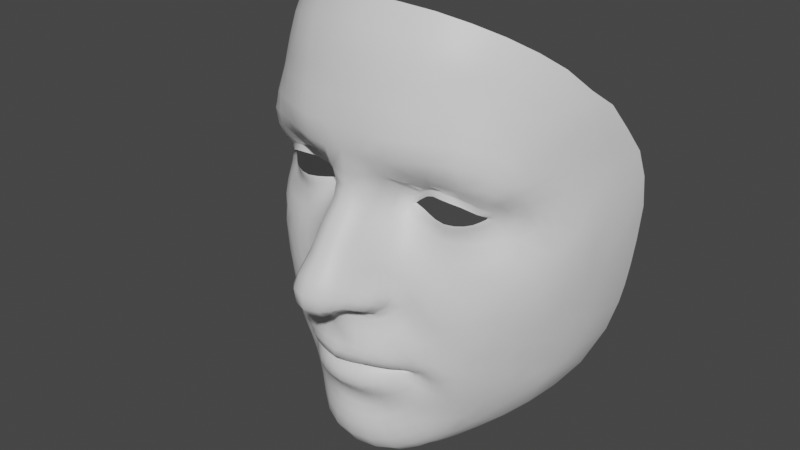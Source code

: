 # Source: ARKit_base.blend  (saved by Blender 3.0.42; exported with 4.5.12 LTS)
import bpy
from mathutils import Matrix  # noqa: F401  (used for matrix-valued properties, if any)

bpy.ops.wm.read_factory_settings(use_empty=True)
scene = bpy.context.scene
scene.name = 'Scene'

# ---- collections
col_collection = bpy.data.collections.new('Collection'); scene.collection.children.link(col_collection)

# ---- materials (node trees are filled in below, after node groups)
mat_default_obj_052 = bpy.data.materials.new('Default OBJ.052')
mat_default_obj_052.use_transparent_shadow = False

# ---- material node trees
mat_default_obj_052.use_nodes = True; mat_default_obj_052.node_tree.nodes.clear()
_N = mat_default_obj_052.node_tree.nodes; _L = mat_default_obj_052.node_tree.links
n0 = _N.new('ShaderNodeBsdfPrincipled'); n0.name = 'Principled BSDF'; n0.location = (10, 300)
n0.distribution = 'GGX'
n0.subsurface_method = 'RANDOM_WALK_SKIN'
n0.inputs[3].default_value = 1.45
n0.inputs[27].default_value = (0.0, 0.0, 0.0, 1.0)
n0.inputs[28].default_value = 1.0
n1 = _N.new('ShaderNodeOutputMaterial'); n1.name = 'Material Output'; n1.location = (300, 300)
_L.new(n0.outputs[0], n1.inputs[0])
n1.is_active_output = True

# ---- world
world_world = bpy.data.worlds.new('World'); scene.world = world_world
world_world.use_nodes = True; world_world.node_tree.nodes.clear()
_N = world_world.node_tree.nodes; _L = world_world.node_tree.links
n0 = _N.new('ShaderNodeOutputWorld'); n0.name = 'World Output'; n0.location = (300, 300)
n1 = _N.new('ShaderNodeBackground'); n1.name = 'Background'; n1.location = (10, 300)
n1.inputs[0].default_value = (0.05088, 0.05088, 0.05088, 1.0)
_L.new(n1.outputs[0], n0.inputs[0])
n0.is_active_output = True
world_world.color = (0.05088, 0.05088, 0.05088)
world_world.use_sun_shadow = False
world_world.sun_shadow_jitter_overblur = 0.0

# ---- meshes
me_neutral = bpy.data.meshes.new('Neutral')
me_neutral.from_pydata([(-0.04173, 0.01878, 0.03631), (-0.04153, 0.01643, 0.03523), (-0.03853, 0.01625, 0.0375), (-0.03899, 0.0182, 0.03824), (-0.03509, 0.01596, 0.03919), (-0.03549, 0.01779, 0.03989), (-0.02791, 0.01809, 0.04024), (-0.02755, 0.01616, 0.03991), (-0.02384, 0.01674, 0.03933), (-0.02447, 0.01863, 0.03939), (-0.02057, 0.0177, 0.03878), (-0.0212, 0.01927, 0.03852), (-0.031, 0.0306, 0.04148), (-0.02709, 0.03036, 0.04084), (-0.02669, 0.03103, 0.04036), (-0.03082, 0.03135, 0.04115), (-0.04192, 0.02761, 0.03745), (-0.0425, 0.02836, 0.03766), (-0.04484, 0.02695, 0.03558), (-0.044, 0.02609, 0.03597), (-0.04678, 0.02513, 0.0326), (-0.04525, 0.02488, 0.03434), (0.0, -0.02744, 0.06127), (-0.004261, -0.02718, 0.06182), (-0.004484, -0.03004, 0.0622), (0.0, -0.03073, 0.06201), (-0.01694, -0.02945, 0.05603), (-0.02061, -0.03205, 0.05407), (-0.02006, -0.03481, 0.05455), (-0.0168, -0.03281, 0.05691), (-0.0238, -0.03477, 0.05177), (-0.02245, -0.03658, 0.05221), (-0.0355, -0.05287, 0.03924), (-0.03186, -0.05752, 0.04021), (-0.02911, -0.05539, 0.04286), (-0.03197, -0.0515, 0.04198), (-0.004596, -0.05402, 0.05585), (0.0, -0.05419, 0.05603), (0.0, -0.05162, 0.05826), (-0.004507, -0.05142, 0.05805), (-0.01777, 0.009917, 0.04644), (-0.02117, 0.007451, 0.0455), (-0.02035, 0.004142, 0.04763), (-0.01716, 0.006954, 0.04905), (-0.01934, 0.0008583, 0.0496), (-0.01644, 0.003793, 0.05133), (-0.03544, -0.02384, 0.04536), (-0.03156, -0.02678, 0.04705), (-0.02825, -0.022, 0.04803), (-0.03211, -0.01838, 0.04705), (0.0, 0.01735, 0.06347), (-0.005052, 0.01609, 0.062), (-0.004948, 0.01199, 0.06494), (0.0, 0.01322, 0.06638), (-0.02324, 0.02828, 0.03958), (-0.02245, 0.02895, 0.03936), (-0.02756, -0.04257, 0.04568), (-0.02938, -0.04273, 0.04525), (-0.02781, -0.04571, 0.04475), (-0.02606, -0.04489, 0.04551), (-0.03158, -0.04278, 0.04476), (-0.03076, -0.04667, 0.04368), (-0.03545, -0.04255, 0.04294), (-0.03422, -0.04736, 0.04208), (-0.03892, -0.04178, 0.04019), (-0.03787, -0.04743, 0.03945), (-0.03785, -0.02987, 0.04318), (-0.03358, -0.03287, 0.04595), (-0.03913, -0.03634, 0.04113), (-0.03501, -0.03759, 0.04459), (-0.03035, -0.03422, 0.04785), (-0.02808, -0.02953, 0.04909), (-0.03175, -0.03864, 0.04631), (-0.02915, -0.0394, 0.04722), (-0.02768, -0.03597, 0.04921), (-0.02521, -0.03221, 0.05094), (-0.0273, -0.04009, 0.04753), (-0.02608, -0.03727, 0.04973), (-0.02582, -0.04044, 0.04795), (-0.02438, -0.03864, 0.04992), (-0.004944, -0.05761, 0.05391), (0.0, -0.05734, 0.05434), (-0.02445, -0.04706, 0.04687), (-0.02664, -0.04878, 0.04541), (-0.02463, -0.05131, 0.04672), (-0.02279, -0.04906, 0.04831), (-0.02039, -0.05064, 0.05013), (-0.01922, -0.04764, 0.05173), (-0.02119, -0.04651, 0.04981), (-0.02924, -0.05037, 0.04379), (-0.02676, -0.05343, 0.04496), (-0.02188, -0.0533, 0.04845), (-0.02364, -0.05591, 0.04668), (-0.02562, -0.05852, 0.04469), (-0.00908, -0.05371, 0.05519), (-0.008798, -0.0509, 0.05736), (-0.01727, -0.05205, 0.05216), (-0.01648, -0.04888, 0.054), (-0.05313, 0.0316, 0.03232), (-0.05021, 0.03386, 0.0369), (-0.05382, 0.03773, 0.03341), (-0.05601, 0.034, 0.0285), (-0.056, 0.04068, 0.0283), (-0.05008, 0.04088, 0.03832), (-0.05234, 0.04509, 0.03371), (-0.05817, 0.03587, 0.02356), (-0.05484, 0.02836, 0.02807), (-0.05716, 0.02906, 0.02492), (0.0, -0.01379, 0.07481), (-0.004099, -0.01319, 0.07354), (-0.003086, -0.01484, 0.07069), (0.0, -0.01573, 0.07144), (-0.006893, -0.01222, 0.07147), (-0.004794, -0.01316, 0.06921), (-0.008019, -0.01181, 0.06892), (-0.004895, -0.0115, 0.06837), (-0.0059, -0.009244, 0.06711), (-0.004135, -0.009707, 0.06729), (-0.02203, -0.02847, 0.05234), (-0.02482, -0.02533, 0.05005), (-0.05821, 0.04447, 0.02207), (-0.06067, 0.03869, 0.01675), (-0.05458, 0.04995, 0.02798), (-0.04339, 0.05702, 0.03948), (-0.04115, 0.05044, 0.04396), (-0.03383, 0.05128, 0.04855), (-0.03602, 0.05897, 0.04479), (0.0, -0.03932, 0.05992), (0.0, -0.03694, 0.06265), (-0.004419, -0.03684, 0.06185), (-0.004408, -0.03915, 0.05929), (-0.01135, -0.03935, 0.05612), (-0.007856, -0.03906, 0.05817), (-0.008534, -0.03695, 0.06048), (-0.01236, -0.03758, 0.05847), (-0.01538, -0.03874, 0.05578), (-0.01429, -0.03983, 0.05427), (-0.01807, -0.03959, 0.05334), (-0.01678, -0.04039, 0.0521), (-0.01984, -0.04033, 0.05108), (-0.0189, -0.04076, 0.04979), (-0.02157, -0.04062, 0.04943), (-0.02072, -0.04103, 0.04812), (-0.02319, -0.04097, 0.04785), (-0.02205, -0.04119, 0.04683), (-0.01634, -0.04096, 0.0513), (-0.01729, -0.04264, 0.05191), (-0.01502, -0.04317, 0.05415), (-0.01414, -0.04107, 0.05319), (-0.01144, -0.04138, 0.05543), (-0.01205, -0.04374, 0.05666), (-0.008356, -0.04442, 0.0588), (-0.007916, -0.0418, 0.0575), (-0.004167, -0.045, 0.06003), (-0.003954, -0.04225, 0.05871), (0.0, -0.0425, 0.05905), (0.0, -0.04526, 0.06043), (0.0, -0.0403, 0.05615), (-0.00357, -0.04022, 0.05582), (-0.007011, -0.04, 0.05508), (-0.01035, -0.03997, 0.05383), (-0.01332, -0.04015, 0.05206), (-0.01563, -0.04045, 0.05013), (-0.01803, -0.04092, 0.04979), (-0.01751, -0.04072, 0.0484), (-0.01627, -0.04032, 0.04981), (-0.01336, -0.04004, 0.05176), (-0.01025, -0.03989, 0.05342), (-0.006998, -0.03995, 0.05482), (0.0, -0.04015, 0.05618), (-0.003524, -0.04009, 0.0558), (-0.01344, -0.05314, 0.05391), (-0.01293, -0.04999, 0.05606), (-0.03471, -0.06022, 0.03674), (-0.03909, -0.05412, 0.0352), (-0.01162, -0.01253, 0.06427), (-0.0142, -0.01195, 0.06356), (-0.01487, -0.01296, 0.06083), (-0.01193, -0.01311, 0.06157), (-0.04884, 0.02901, 0.03441), (-0.05004, 0.02652, 0.03109), (-0.04664, 0.03086, 0.038), (-0.02751, 0.03371, 0.04385), (-0.03276, 0.03416, 0.04388), (-0.02968, 0.03894, 0.04808), (-0.036, 0.03868, 0.04609), (-0.0225, 0.03258, 0.04284), (-0.02301, 0.03733, 0.04934), (-0.02319, 0.01413, 0.04052), (-0.01976, 0.01537, 0.04042), (-0.02681, 0.01314, 0.04051), (-0.03872, 0.01206, 0.03757), (-0.03483, 0.01201, 0.03913), (-0.04228, 0.01244, 0.0356), (-0.01575, -0.009409, 0.06171), (-0.01548, -0.006676, 0.05991), (-0.01657, -0.008219, 0.05757), (-0.01636, -0.01063, 0.0594), (-0.01415, -0.007671, 0.06497), (-0.01405, -0.005096, 0.06252), (-0.005555, 0.0002713, 0.07398), (0.0, 0.0009588, 0.07557), (0.0, 0.005137, 0.07237), (-0.005187, 0.004188, 0.07088), (-0.01374, 0.006906, 0.05353), (-0.0142, 0.01012, 0.05083), (-0.0145, 0.013, 0.04781), (-0.01728, -0.02448, 0.05396), (-0.008576, -0.0272, 0.06061), (-0.01282, -0.02811, 0.05836), (-0.01292, -0.03134, 0.05918), (-0.008909, -0.0303, 0.06118), (-0.01898, -0.04076, 0.04677), (-0.01942, -0.0408, 0.04826), (-0.02204, -0.04101, 0.04633), (-0.02311, -0.04154, 0.04702), (-0.0217, -0.04175, 0.04778), (-0.0207, -0.04084, 0.04706), (-0.02026, -0.04077, 0.04573), (-0.02152, -0.04076, 0.04491), (-0.02157, -0.04085, 0.04469), (-0.0203, -0.0407, 0.04602), (-0.01869, -0.04055, 0.0477), (0.0, -0.03361, 0.06332), (-0.00456, -0.03289, 0.06296), (-0.009198, -0.03328, 0.06152), (-0.01305, -0.0343, 0.05947), (-0.01658, -0.03589, 0.05699), (-0.01927, -0.0373, 0.05451), (-0.02124, -0.03851, 0.05216), (-0.02299, -0.03972, 0.04991), (-0.0246, -0.04072, 0.04809), (-0.02465, -0.04195, 0.04665), (-0.02287, -0.04281, 0.04737), (-0.0202, -0.04181, 0.04892), (-0.019, -0.04243, 0.0503), (-0.01825, -0.04501, 0.05233), (-0.01997, -0.04431, 0.05054), (-0.0159, -0.04583, 0.05474), (-0.01274, -0.04684, 0.05723), (-0.008784, -0.04781, 0.05901), (-0.004482, -0.04838, 0.06002), (0.0, -0.04873, 0.06052), (-0.007985, -0.02337, 0.06019), (-0.01217, -0.02387, 0.05731), (-0.00388, -0.02377, 0.06193), (0.0, -0.0239, 0.06169), (-0.02104, -0.02131, 0.0505), (-0.02464, -0.01775, 0.04862), (-0.02817, -0.01383, 0.04806), (-0.03147, -0.009469, 0.04683), (-0.03636, -0.01412, 0.04531), (-0.01794, -0.01746, 0.05079), (-0.02122, -0.014, 0.04918), (-0.0107, -0.01965, 0.05698), (-0.01457, -0.01957, 0.05378), (-0.01683, -0.01326, 0.05457), (-0.01699, -0.01423, 0.05258), (-0.01362, -0.01686, 0.05524), (-0.01408, -0.01565, 0.05736), (-0.01555, 0.000696, 0.05316), (-0.01796, -0.002327, 0.05105), (-0.0162, -0.006478, 0.05498), (-0.01491, -0.004553, 0.05727), (-0.01482, -0.002104, 0.05477), (-0.0165, -0.004671, 0.05258), (-0.02269, -0.002333, 0.04836), (-0.02059, -0.006064, 0.04965), (-0.01323, -0.00268, 0.0602), (-0.01814, -0.009649, 0.05128), (-0.02421, -0.009886, 0.04878), (-0.01327, 0.003628, 0.05579), (-0.01289, 0.0003561, 0.05792), (-0.004894, 0.007986, 0.06777), (-0.008355, 0.005779, 0.06475), (-0.008804, 0.002215, 0.06764), (0.0, 0.009215, 0.06937), (-0.01466, -0.01415, 0.05903), (-0.01054, -0.0147, 0.0595), (-0.01096, -0.01371, 0.05994), (-0.01112, -0.01093, 0.05984), (-0.009476, -0.01287, 0.05905), (-0.01015, -0.01637, 0.05828), (-0.006819, -0.01896, 0.06016), (-0.02682, -0.005713, 0.04757), (-0.02416, 0.001352, 0.04653), (-0.02509, 0.00513, 0.04455), (-0.03147, 0.0158, 0.03994), (-0.03069, 0.01236, 0.04024), (-0.03174, 0.01769, 0.04062), (-0.03414, -0.004419, 0.04474), (-0.0287, -0.00142, 0.04573), (-0.03478, 0.001302, 0.04265), (-0.0296, 0.003061, 0.04371), (-0.00337, -0.02047, 0.06234), (0.0, -0.02091, 0.06258), (-0.01723, -0.009786, 0.05337), (-0.01665, -0.01206, 0.05707), (-0.017, -0.009851, 0.05611), (-0.03495, 0.03084, 0.04071), (-0.03495, 0.03024, 0.04076), (-0.03861, 0.02917, 0.03934), (-0.03888, 0.0299, 0.03957), (-0.04609, 0.03615, 0.04075), (-0.03801, 0.03376, 0.04287), (-0.04109, 0.03769, 0.04377), (-0.03191, 0.0447, 0.05014), (-0.03886, 0.04456, 0.0467), (-0.02604, 0.05155, 0.05247), (-0.02786, 0.06023, 0.0492), (-0.0475, 0.04819, 0.03896), (-0.04962, 0.05388, 0.03397), (-0.045, 0.04315, 0.0428), (-0.04274, 0.03267, 0.0409), (-0.02784, -0.06144, 0.04237), (-0.03013, -0.06515, 0.0394), (-0.008252, -0.07585, 0.05399), (0.0, -0.07613, 0.05519), (0.0, -0.06969, 0.05622), (-0.007279, -0.06966, 0.05506), (-0.005476, -0.06114, 0.05376), (-0.009733, -0.05706, 0.05319), (-0.01071, -0.06064, 0.05239), (0.0, -0.06115, 0.05433), (-0.006284, -0.06489, 0.05458), (0.0, -0.06481, 0.05554), (-0.012, -0.06453, 0.05246), (-0.01847, -0.05497, 0.05032), (-0.01433, -0.05623, 0.05201), (-0.01991, -0.05793, 0.04862), (-0.02165, -0.06108, 0.04706), (-0.02562, -0.06904, 0.04297), (-0.02357, -0.06467, 0.04533), (-0.01554, -0.05956, 0.05057), (-0.01713, -0.06312, 0.04969), (-0.01902, -0.06728, 0.04876), (-0.02081, -0.07221, 0.04695), (-0.01368, -0.06892, 0.05231), (-0.0152, -0.07453, 0.05096), (-0.01966, 0.027, 0.03794), (-0.01619, 0.03047, 0.04245), (-0.01372, 0.03432, 0.04972), (-0.02083, 0.02616, 0.0384), (-0.01661, 0.01694, 0.04032), (-0.01826, 0.01883, 0.03828), (-0.04361, 0.01686, 0.0334), (-0.04547, 0.0132, 0.03333), (-0.01797, 0.02364, 0.03768), (-0.01688, 0.02415, 0.03739), (-0.04571, 0.01772, 0.03151), (-0.0483, 0.015, 0.03079), (-0.01305, 0.0257, 0.04146), (-0.008437, 0.01334, 0.05911), (-0.008242, 0.00947, 0.06192), (-0.00938, -0.001364, 0.07039), (-0.009653, -0.005268, 0.07249), (-0.00587, -0.004402, 0.07631), (-0.008685, -0.00963, 0.07287), (-0.01112, -0.009392, 0.06949), (-0.005308, -0.009828, 0.07594), (0.0, -0.004116, 0.07836), (0.0, -0.0098, 0.07789), (-0.05203, 0.01094, 0.02992), (-0.04884, 0.008147, 0.03373), (-0.04461, 0.006468, 0.03707), (-0.03967, 0.005881, 0.03958), (-0.03471, 0.006259, 0.04112), (-0.03, 0.007329, 0.04203), (-0.02574, 0.00876, 0.04269), (-0.02194, 0.01045, 0.04316), (-0.01846, 0.01253, 0.04374), (-0.01501, 0.01531, 0.04458), (-0.05219, 0.002707, 0.03305), (-0.04688, 0.0007501, 0.03756), (-0.04075, 0.000105, 0.04082), (-0.0188, 0.06084, 0.05241), (-0.01758, 0.05151, 0.05519), (0.0, 0.02129, 0.06028), (-0.005119, 0.02023, 0.05836), (0.0, 0.0252, 0.05732), (-0.004969, 0.02407, 0.05566), (-0.008409, 0.01718, 0.05573), (-0.02448, 0.04438, 0.05331), (-0.009534, 0.02651, 0.04796), (-0.005517, 0.02897, 0.05357), (-0.006778, 0.0346, 0.05408), (-0.008236, 0.02121, 0.05213), (-0.00819, 0.04264, 0.05628), (-0.01639, 0.04337, 0.05565), (-0.009414, 0.06107, 0.05393), (-0.008836, 0.05172, 0.05622), (0.0, 0.05189, 0.05635), (0.0, 0.06099, 0.05442), (0.0, 0.02976, 0.05544), (0.0, 0.03448, 0.05525), (0.0, 0.04277, 0.05648), (-0.04372, 0.01955, 0.03455), (-0.05007, 0.01743, 0.02858), (-0.05351, 0.01481, 0.02657), (-0.05752, 0.01163, 0.02377), (-0.05616, 0.005971, 0.02785), (-0.02621, -0.04233, 0.0461), (-0.0212, -0.04339, 0.04886), (-0.02262, -0.04514, 0.04806), (-0.02433, -0.0439, 0.04646), (-0.04144, -0.04709, 0.03574), (-0.05812, 0.02407, 0.02182), (-0.05512, 0.02409, 0.02544), (-0.04761, 0.02378, 0.03113), (-0.05125, 0.02374, 0.02837), (-0.0451, 0.02026, 0.03294), (-0.04574, 0.02119, 0.03225), (-0.04711, 0.01947, 0.03034), (-0.04611, 0.02386, 0.03279), (-0.01859, 0.01985, 0.03778), (-0.007986, -0.01529, 0.06027), (-0.00834, -0.01358, 0.05977), (-0.04122, -0.008371, 0.04209), (-0.03975, -0.02046, 0.04319), (-0.04178, -0.02731, 0.04065), (-0.04261, -0.03417, 0.0383), (-0.04234, -0.04015, 0.03691), (-0.04885, -0.006866, 0.0369), (-0.04417, -0.01699, 0.0402), (-0.05509, -0.004749, 0.03052), (-0.04626, -0.02465, 0.03713), (-0.04669, -0.03164, 0.0346), (-0.05044, -0.01511, 0.03441), (-0.05078, -0.02259, 0.03229), (-0.05579, -0.01356, 0.02813), (-0.05808, 0.01806, 0.02157), (-0.05455, 0.01949, 0.0248), (-0.04788, 0.02132, 0.02991), (-0.05122, 0.02068, 0.02753), (-0.04628, 0.02248, 0.03184), (-0.01525, 0.02097, 0.03781), (-0.01598, 0.02092, 0.03741), (-0.01283, 0.02063, 0.04024), (-0.0112, 0.01979, 0.04545), (-0.01101, 0.01678, 0.04946), (-0.01119, 0.01362, 0.05306), (-0.01109, 0.01015, 0.05608), (-0.01087, 0.006603, 0.05878), (-0.01086, 0.003119, 0.06136), (-0.01119, -0.0001812, 0.06387), (-0.01195, -0.003223, 0.06628), (-0.01213, -0.006329, 0.06834), (-0.01283, -0.01043, 0.06683), (-0.05981, 0.02979, 0.01972), (-0.06208, 0.01655, 0.01618), (-0.06203, 0.008078, 0.01818), (-0.06073, -0.00152, 0.02217), (-0.06553, 0.01483, 0.008691), (-0.0656, 0.005848, 0.009866), (-0.06051, -0.01273, 0.02064), (-0.065, -0.003861, 0.01095), (-0.06369, -0.01376, 0.01135), (-0.06099, 0.0238, 0.01702), (-0.06271, 0.03108, 0.01257), (-0.06459, 0.02317, 0.009477), (-0.06217, -0.0225, 0.01159), (-0.05944, -0.02123, 0.01952), (-0.04634, -0.03865, 0.03246), (-0.04574, -0.04619, 0.03049), (-0.05062, -0.03682, 0.0273), (-0.05058, -0.04343, 0.02445), (-0.05067, -0.02944, 0.02996), (-0.05547, -0.02153, 0.02627), (-0.0543, -0.03465, 0.02246), (-0.05487, -0.04015, 0.01809), (-0.05804, -0.02808, 0.01894), (-0.05486, -0.02834, 0.02427), (-0.06029, -0.02979, 0.01245), (-0.05685, -0.03277, 0.01878), (-0.058, -0.03567, 0.01501), (-0.0105, -0.01072, 0.06304), (-0.009852, -0.01198, 0.06626), (-0.009176, -0.01014, 0.06491), (0.0, -0.01863, 0.06399), (-0.002685, -0.01791, 0.06348), (-0.002497, -0.01574, 0.06794), (0.0, -0.01655, 0.06847), (-0.00233, -0.01658, 0.0655), (0.0, -0.01738, 0.06602), (-0.003866, -0.01407, 0.06693), (-0.004764, -0.01663, 0.06239), (-0.003972, -0.01517, 0.06465), (-0.004255, -0.01239, 0.06582), (-0.006228, -0.01443, 0.06178), (-0.005172, -0.01335, 0.06356), (-0.004204, -0.01091, 0.06438), (-0.006491, -0.01265, 0.06064), (-0.005284, -0.01152, 0.06241), (-0.06499, 0.03205, 0.006058), (-0.06664, 0.02364, 0.002766), (-0.06752, 0.0335, -0.002368), (-0.06874, 0.02386, -0.005324), (-0.07209, 0.03775, -0.01869), (-0.07237, 0.02627, -0.02376), (-0.07055, 0.02511, -0.01508), (-0.06928, 0.03559, -0.009586), (-0.06789, 0.05807, -0.003983), (-0.06572, 0.05384, 0.002992), (-0.06254, 0.06093, 0.009759), (-0.06433, 0.06457, 0.004219), (-0.0605, 0.04731, 0.01651), (-0.05692, 0.05359, 0.02279), (-0.05943, 0.05757, 0.01733), (-0.06343, 0.05121, 0.009342), (-0.05904, 0.0728, 0.0121), (-0.05694, 0.06811, 0.01824), (-0.05063, 0.07342, 0.02553), (-0.05275, 0.07878, 0.01936), (-0.04547, 0.06233, 0.03566), (-0.05185, 0.05832, 0.02948), (-0.05451, 0.06335, 0.02399), (-0.04812, 0.06798, 0.03083), (-0.01999, 0.06753, 0.05019), (-0.02956, 0.0669, 0.04654), (-0.02163, 0.0758, 0.04759), (-0.03185, 0.07454, 0.0433), (-0.03388, 0.08134, 0.03904), (-0.02314, 0.08337, 0.04349), (-0.02454, 0.09131, 0.03754), (-0.03564, 0.08826, 0.03283), (-0.04367, -0.05596, 0.0283), (-0.00995, 0.06735, 0.05227), (-0.01164, 0.0841, 0.04648), (-0.01234, 0.09296, 0.04075), (0.0, 0.06712, 0.05298), (0.0, 0.07571, 0.05092), (-0.01078, 0.07592, 0.04992), (0.0, 0.09342, 0.04182), (0.0, 0.08407, 0.04782), (-0.06213, -0.03263, 0.005252), (-0.05893, -0.0408, 0.008915), (-0.06375, -0.03986, -0.01337), (-0.06285, -0.04213, -0.02448), (-0.0576, -0.05578, -0.01639), (-0.06025, -0.05001, -0.007398), (-0.06045, -0.04461, 0.001262), (-0.06342, -0.03627, -0.00314), (-0.05551, -0.04584, 0.01366), (-0.05518, -0.05734, 0.0008845), (-0.05218, -0.06378, -0.007391), (-0.07112, 0.01295, -0.01791), (-0.07162, 0.01303, -0.02716), (-0.06933, 0.01441, -0.007073), (-0.06791, 0.01387, 0.001743), (-0.06768, 0.004252, 0.001134), (-0.0695, -0.009001, -0.01918), (-0.06931, -0.01182, -0.02667), (-0.06758, -0.02162, -0.0271), (-0.06774, -0.0198, -0.01852), (-0.06681, -0.005904, 0.001403), (-0.06549, -0.01537, 0.002087), (-0.06682, -0.0176, -0.007151), (-0.06822, -0.007412, -0.007285), (-0.03055, -0.07864, 0.02733), (-0.02769, -0.08246, 0.02243), (-0.02258, -0.08461, 0.02758), (-0.02529, -0.08151, 0.03208), (-0.01875, -0.08597, 0.03065), (-0.02051, -0.08378, 0.03563), (-0.01426, -0.08717, 0.03345), (-0.01483, -0.08577, 0.03869), (-0.06798, 0.04547, -0.003993), (-0.07046, 0.0479, -0.0112), (-0.06303, 0.04081, 0.01053), (-0.06546, 0.04165, 0.003529), (-0.04495, 0.08407, 0.02655), (-0.04295, 0.0779, 0.03271), (-0.03793, 0.06497, 0.04166), (-0.04046, 0.07154, 0.03761), (-0.0366, -0.07481, 0.02172), (-0.03362, -0.07917, 0.01619), (-0.03194, -0.0737, 0.03231), (-0.03766, -0.06908, 0.02745), (-0.04317, -0.0701, 0.01563), (-0.04033, -0.07476, 0.00914), (-0.06606, -0.02865, -0.01658), (-0.06606, -0.02956, -0.02662), (-0.06406, -0.02444, 0.003171), (-0.06538, -0.02717, -0.005796), (-0.007648, -0.08828, 0.03567), (-0.007992, -0.08694, 0.04097), (-0.04945, -0.06474, 0.008434), (-0.04636, -0.06997, 0.001412), (-0.05048, -0.05049, 0.02097), (-0.04425, -0.06273, 0.02189), (-0.05012, -0.05748, 0.01582), (-0.05616, -0.0517, 0.008409), (-0.07064, 0.00114, -0.01896), (-0.07059, -0.001068, -0.02679), (-0.03124, 0.02867, 0.04203), (-0.02749, 0.02839, 0.04114), (-0.02454, 0.01978, 0.03896), (-0.02145, 0.02021, 0.03778), (-0.02794, 0.01941, 0.0401), (-0.03186, 0.01913, 0.04071), (-0.03574, 0.01921, 0.03993), (-0.03889, 0.01964, 0.03855), (-0.04137, 0.0203, 0.03687), (-0.04309, 0.0212, 0.03521), (-0.04386, 0.02173, 0.03443), (-0.04458, 0.02216, 0.03375), (-0.04477, 0.02276, 0.03286), (-0.04444, 0.02337, 0.03425), (-0.04374, 0.02394, 0.03546), (-0.03844, 0.0272, 0.04005), (-0.0412, 0.02575, 0.03822), (0.02755, 0.01616, 0.03991), (0.02791, 0.01809, 0.04024), (0.02447, 0.01863, 0.03939), (0.02384, 0.01674, 0.03933), (0.02057, 0.0177, 0.03878), (0.0212, 0.01927, 0.03852), (0.04153, 0.01643, 0.03523), (0.04173, 0.01878, 0.03631), (0.03899, 0.0182, 0.03824), (0.03853, 0.01625, 0.0375), (0.03509, 0.01596, 0.03919), (0.03549, 0.01779, 0.03989), (0.0425, 0.02836, 0.03766), (0.04192, 0.02761, 0.03745), (0.044, 0.02609, 0.03597), (0.04484, 0.02695, 0.03558), (0.04611, 0.02386, 0.03279), (0.04761, 0.02378, 0.03113), (0.04678, 0.02513, 0.0326), (0.04525, 0.02488, 0.03434), (0.02669, 0.03103, 0.04036), (0.02709, 0.03036, 0.04084), (0.031, 0.0306, 0.04148), (0.03082, 0.03135, 0.04115), (0.02324, 0.02828, 0.03958), (0.02245, 0.02895, 0.03936), (0.02751, 0.03371, 0.04385), (0.03276, 0.03416, 0.04388), (0.04884, 0.02901, 0.03441), (0.05004, 0.02652, 0.03109), (0.004484, -0.03004, 0.0622), (0.004261, -0.02718, 0.06182), (0.02006, -0.03481, 0.05455), (0.02061, -0.03205, 0.05407), (0.01694, -0.02945, 0.05603), (0.0168, -0.03281, 0.05691), (0.02245, -0.03658, 0.05221), (0.0238, -0.03477, 0.05177), (0.02911, -0.05539, 0.04286), (0.03186, -0.05752, 0.04021), (0.0355, -0.05287, 0.03924), (0.03197, -0.0515, 0.04198), (0.004596, -0.05402, 0.05585), (0.004507, -0.05142, 0.05805), (0.02035, 0.004142, 0.04763), (0.02117, 0.007451, 0.0455), (0.01777, 0.009917, 0.04644), (0.01716, 0.006954, 0.04905), (0.01934, 0.0008583, 0.0496), (0.01644, 0.003793, 0.05133), (0.02825, -0.022, 0.04803), (0.03156, -0.02678, 0.04705), (0.03544, -0.02384, 0.04536), (0.03211, -0.01838, 0.04705), (0.004948, 0.01199, 0.06494), (0.005052, 0.01609, 0.062), (0.0225, 0.03258, 0.04284), (0.02781, -0.04571, 0.04475), (0.02938, -0.04273, 0.04525), (0.02756, -0.04257, 0.04568), (0.02606, -0.04489, 0.04551), (0.03076, -0.04667, 0.04368), (0.03158, -0.04278, 0.04476), (0.03422, -0.04736, 0.04208), (0.03545, -0.04255, 0.04294), (0.03892, -0.04178, 0.04019), (0.03787, -0.04743, 0.03945), (0.03358, -0.03287, 0.04595), (0.03785, -0.02987, 0.04318), (0.03501, -0.03759, 0.04459), (0.03913, -0.03634, 0.04113), (0.03035, -0.03422, 0.04785), (0.02808, -0.02953, 0.04909), (0.03175, -0.03864, 0.04631), (0.02768, -0.03597, 0.04921), (0.02915, -0.0394, 0.04722), (0.02521, -0.03221, 0.05094), (0.02608, -0.03727, 0.04973), (0.0273, -0.04009, 0.04753), (0.02438, -0.03864, 0.04992), (0.02582, -0.04044, 0.04795), (0.004944, -0.05761, 0.05391), (0.02433, -0.0439, 0.04646), (0.02262, -0.04514, 0.04806), (0.02445, -0.04706, 0.04687), (0.02463, -0.05131, 0.04672), (0.02664, -0.04878, 0.04541), (0.02279, -0.04906, 0.04831), (0.02924, -0.05037, 0.04379), (0.02676, -0.05343, 0.04496), (0.02188, -0.0533, 0.04845), (0.02039, -0.05064, 0.05013), (0.02364, -0.05591, 0.04668), (0.02562, -0.05852, 0.04469), (0.00908, -0.05371, 0.05519), (0.008798, -0.0509, 0.05736), (0.01648, -0.04888, 0.054), (0.01727, -0.05205, 0.05216), (0.01922, -0.04764, 0.05173), (0.05382, 0.03773, 0.03341), (0.05021, 0.03386, 0.0369), (0.05313, 0.0316, 0.03232), (0.05601, 0.034, 0.0285), (0.05008, 0.04088, 0.03832), (0.056, 0.04068, 0.0283), (0.05234, 0.04509, 0.03371), (0.05817, 0.03587, 0.02356), (0.05484, 0.02836, 0.02807), (0.05716, 0.02906, 0.02492), (0.003086, -0.01484, 0.07069), (0.004099, -0.01319, 0.07354), (0.004794, -0.01316, 0.06921), (0.006893, -0.01222, 0.07147), (0.004895, -0.0115, 0.06837), (0.008019, -0.01181, 0.06892), (0.004135, -0.009707, 0.06729), (0.0059, -0.009244, 0.06711), (0.01966, 0.027, 0.03794), (0.02083, 0.02616, 0.0384), (0.02203, -0.02847, 0.05234), (0.02482, -0.02533, 0.05005), (0.06067, 0.03869, 0.01675), (0.05821, 0.04447, 0.02207), (0.05458, 0.04995, 0.02798), (0.03383, 0.05128, 0.04855), (0.04115, 0.05044, 0.04396), (0.04339, 0.05702, 0.03948), (0.03602, 0.05897, 0.04479), (0.004419, -0.03684, 0.06185), (0.004408, -0.03915, 0.05929), (0.008534, -0.03695, 0.06048), (0.007856, -0.03906, 0.05817), (0.01135, -0.03935, 0.05612), (0.01236, -0.03758, 0.05847), (0.01538, -0.03874, 0.05578), (0.01429, -0.03983, 0.05427), (0.01807, -0.03959, 0.05334), (0.01678, -0.04039, 0.0521), (0.01984, -0.04033, 0.05108), (0.0189, -0.04076, 0.04979), (0.02157, -0.04062, 0.04943), (0.02072, -0.04103, 0.04812), (0.02319, -0.04097, 0.04785), (0.02205, -0.04119, 0.04683), (0.01803, -0.04092, 0.04979), (0.01634, -0.04096, 0.0513), (0.01729, -0.04264, 0.05191), (0.019, -0.04243, 0.0503), (0.01502, -0.04317, 0.05415), (0.01414, -0.04107, 0.05319), (0.008356, -0.04442, 0.0588), (0.01205, -0.04374, 0.05666), (0.01144, -0.04138, 0.05543), (0.007916, -0.0418, 0.0575), (0.004167, -0.045, 0.06003), (0.003954, -0.04225, 0.05871), (0.00357, -0.04022, 0.05582), (0.007011, -0.04, 0.05508), (0.01035, -0.03997, 0.05383), (0.01563, -0.04045, 0.05013), (0.01332, -0.04015, 0.05206), (0.01336, -0.04004, 0.05176), (0.01627, -0.04032, 0.04981), (0.01025, -0.03989, 0.05342), (0.006998, -0.03995, 0.05482), (0.003524, -0.04009, 0.0558), (0.01293, -0.04999, 0.05606), (0.01344, -0.05314, 0.05391), (0.03471, -0.06022, 0.03674), (0.03909, -0.05412, 0.0352), (0.01487, -0.01296, 0.06083), (0.0142, -0.01195, 0.06356), (0.01162, -0.01253, 0.06427), (0.01193, -0.01311, 0.06157), (0.04664, 0.03086, 0.038), (0.02968, 0.03894, 0.04808), (0.036, 0.03868, 0.04609), (0.02301, 0.03733, 0.04934), (0.02319, 0.01413, 0.04052), (0.01976, 0.01537, 0.04042), (0.02194, 0.01045, 0.04316), (0.01846, 0.01253, 0.04374), (0.02681, 0.01314, 0.04051), (0.02574, 0.00876, 0.04269), (0.03872, 0.01206, 0.03757), (0.03483, 0.01201, 0.03913), (0.03967, 0.005881, 0.03958), (0.03471, 0.006259, 0.04112), (0.04228, 0.01244, 0.0356), (0.04461, 0.006468, 0.03707), (0.04547, 0.0132, 0.03333), (0.04361, 0.01686, 0.0334), (0.01657, -0.008219, 0.05757), (0.01548, -0.006676, 0.05991), (0.01575, -0.009409, 0.06171), (0.01636, -0.01063, 0.0594), (0.01415, -0.007671, 0.06497), (0.01405, -0.005096, 0.06252), (0.005555, 0.0002713, 0.07398), (0.005187, 0.004188, 0.07088), (0.0142, 0.01012, 0.05083), (0.01374, 0.006906, 0.05353), (0.0145, 0.013, 0.04781), (0.01728, -0.02448, 0.05396), (0.01292, -0.03134, 0.05918), (0.01282, -0.02811, 0.05836), (0.008576, -0.0272, 0.06061), (0.008909, -0.0303, 0.06118), (0.01942, -0.0408, 0.04826), (0.01898, -0.04076, 0.04677), (0.01751, -0.04072, 0.0484), (0.0202, -0.04181, 0.04892), (0.0217, -0.04175, 0.04778), (0.02311, -0.04154, 0.04702), (0.02204, -0.04101, 0.04633), (0.0207, -0.04084, 0.04706), (0.02152, -0.04076, 0.04491), (0.02026, -0.04077, 0.04573), (0.0203, -0.0407, 0.04602), (0.02157, -0.04085, 0.04469), (0.01869, -0.04055, 0.0477), (0.00456, -0.03289, 0.06296), (0.009198, -0.03328, 0.06152), (0.01305, -0.0343, 0.05947), (0.01658, -0.03589, 0.05699), (0.01927, -0.0373, 0.05451), (0.02124, -0.03851, 0.05216), (0.02299, -0.03972, 0.04991), (0.0246, -0.04072, 0.04809), (0.02287, -0.04281, 0.04737), (0.02465, -0.04195, 0.04665), (0.02621, -0.04233, 0.0461), (0.01997, -0.04431, 0.05054), (0.0212, -0.04339, 0.04886), (0.01825, -0.04501, 0.05233), (0.0159, -0.04583, 0.05474), (0.01274, -0.04684, 0.05723), (0.008784, -0.04781, 0.05901), (0.004482, -0.04838, 0.06002), (0.007985, -0.02337, 0.06019), (0.01217, -0.02387, 0.05731), (0.00388, -0.02377, 0.06193), (0.02104, -0.02131, 0.0505), (0.02464, -0.01775, 0.04862), (0.02817, -0.01383, 0.04806), (0.03147, -0.009469, 0.04683), (0.03636, -0.01412, 0.04531), (0.01794, -0.01746, 0.05079), (0.02122, -0.014, 0.04918), (0.0107, -0.01965, 0.05698), (0.01457, -0.01957, 0.05378), (0.01362, -0.01686, 0.05524), (0.01699, -0.01423, 0.05258), (0.01683, -0.01326, 0.05457), (0.01408, -0.01565, 0.05736), (0.01555, 0.000696, 0.05316), (0.01796, -0.002327, 0.05105), (0.01482, -0.002104, 0.05477), (0.01491, -0.004553, 0.05727), (0.0162, -0.006478, 0.05498), (0.0165, -0.004671, 0.05258), (0.02269, -0.002333, 0.04836), (0.02059, -0.006064, 0.04965), (0.01323, -0.00268, 0.0602), (0.01814, -0.009649, 0.05128), (0.02421, -0.009886, 0.04878), (0.01327, 0.003628, 0.05579), (0.01289, 0.0003561, 0.05792), (0.008355, 0.005779, 0.06475), (0.004894, 0.007986, 0.06777), (0.008804, 0.002215, 0.06764), (0.01054, -0.0147, 0.0595), (0.01466, -0.01415, 0.05903), (0.01096, -0.01371, 0.05994), (0.01015, -0.01637, 0.05828), (0.006819, -0.01896, 0.06016), (0.02682, -0.005713, 0.04757), (0.02416, 0.001352, 0.04653), (0.02509, 0.00513, 0.04455), (0.03, 0.007329, 0.04203), (0.03069, 0.01236, 0.04024), (0.03174, 0.01769, 0.04062), (0.03147, 0.0158, 0.03994), (0.03414, -0.004419, 0.04474), (0.0287, -0.00142, 0.04573), (0.03478, 0.001302, 0.04265), (0.0296, 0.003061, 0.04371), (0.00337, -0.02047, 0.06234), (0.01723, -0.009786, 0.05337), (0.01665, -0.01206, 0.05707), (0.017, -0.009851, 0.05611), (0.03495, 0.03084, 0.04071), (0.03495, 0.03024, 0.04076), (0.03861, 0.02917, 0.03934), (0.03888, 0.0299, 0.03957), (0.04274, 0.03267, 0.0409), (0.04609, 0.03615, 0.04075), (0.03801, 0.03376, 0.04287), (0.04109, 0.03769, 0.04377), (0.03191, 0.0447, 0.05014), (0.03886, 0.04456, 0.0467), (0.02604, 0.05155, 0.05247), (0.02786, 0.06023, 0.0492), (0.0475, 0.04819, 0.03896), (0.04962, 0.05388, 0.03397), (0.045, 0.04315, 0.0428), (0.02784, -0.06144, 0.04237), (0.03013, -0.06515, 0.0394), (0.008252, -0.07585, 0.05399), (0.007279, -0.06966, 0.05506), (0.009733, -0.05706, 0.05319), (0.005476, -0.06114, 0.05376), (0.01071, -0.06064, 0.05239), (0.006284, -0.06489, 0.05458), (0.012, -0.06453, 0.05246), (0.01433, -0.05623, 0.05201), (0.01847, -0.05497, 0.05032), (0.01991, -0.05793, 0.04862), (0.02165, -0.06108, 0.04706), (0.02357, -0.06467, 0.04533), (0.02562, -0.06904, 0.04297), (0.01554, -0.05956, 0.05057), (0.01713, -0.06312, 0.04969), (0.01902, -0.06728, 0.04876), (0.02081, -0.07221, 0.04695), (0.01368, -0.06892, 0.05231), (0.0152, -0.07453, 0.05096), (0.01619, 0.03047, 0.04245), (0.01372, 0.03432, 0.04972), (0.01859, 0.01985, 0.03778), (0.01826, 0.01883, 0.03828), (0.01501, 0.01531, 0.04458), (0.01661, 0.01694, 0.04032), (0.04884, 0.008147, 0.03373), (0.04372, 0.01955, 0.03455), (0.01688, 0.02415, 0.03739), (0.01797, 0.02364, 0.03768), (0.01305, 0.0257, 0.04146), (0.009534, 0.02651, 0.04796), (0.05203, 0.01094, 0.02992), (0.0483, 0.015, 0.03079), (0.05125, 0.02374, 0.02837), (0.04571, 0.01772, 0.03151), (0.0451, 0.02026, 0.03294), (0.008242, 0.00947, 0.06192), (0.008437, 0.01334, 0.05911), (0.00938, -0.001364, 0.07039), (0.00587, -0.004402, 0.07631), (0.009653, -0.005268, 0.07249), (0.008685, -0.00963, 0.07287), (0.01112, -0.009392, 0.06949), (0.005308, -0.009828, 0.07594), (0.04688, 0.0007501, 0.03756), (0.05219, 0.002707, 0.03305), (0.04075, 0.000105, 0.04082), (0.0188, 0.06084, 0.05241), (0.01758, 0.05151, 0.05519), (0.005119, 0.02023, 0.05836), (0.004969, 0.02407, 0.05566), (0.008409, 0.01718, 0.05573), (0.02448, 0.04438, 0.05331), (0.006778, 0.0346, 0.05408), (0.005517, 0.02897, 0.05357), (0.008236, 0.02121, 0.05213), (0.00819, 0.04264, 0.05628), (0.01639, 0.04337, 0.05565), (0.008836, 0.05172, 0.05622), (0.009414, 0.06107, 0.05393), (0.05351, 0.01481, 0.02657), (0.05007, 0.01743, 0.02858), (0.05616, 0.005971, 0.02785), (0.05752, 0.01163, 0.02377), (0.04144, -0.04709, 0.03574), (0.05812, 0.02407, 0.02182), (0.05512, 0.02409, 0.02544), (0.04711, 0.01947, 0.03034), (0.04574, 0.02119, 0.03225), (0.007986, -0.01529, 0.06027), (0.00834, -0.01358, 0.05977), (0.04122, -0.008371, 0.04209), (0.03975, -0.02046, 0.04319), (0.04178, -0.02731, 0.04065), (0.04261, -0.03417, 0.0383), (0.04234, -0.04015, 0.03691), (0.04885, -0.006866, 0.0369), (0.04417, -0.01699, 0.0402), (0.05509, -0.004749, 0.03052), (0.04669, -0.03164, 0.0346), (0.04626, -0.02465, 0.03713), (0.05078, -0.02259, 0.03229), (0.05044, -0.01511, 0.03441), (0.05579, -0.01356, 0.02813), (0.05808, 0.01806, 0.02157), (0.05455, 0.01949, 0.0248), (0.05122, 0.02068, 0.02753), (0.04788, 0.02132, 0.02991), (0.04628, 0.02248, 0.03184), (0.01525, 0.02097, 0.03781), (0.01598, 0.02092, 0.03741), (0.01283, 0.02063, 0.04024), (0.0112, 0.01979, 0.04545), (0.01101, 0.01678, 0.04946), (0.01119, 0.01362, 0.05306), (0.01109, 0.01015, 0.05608), (0.01087, 0.006603, 0.05878), (0.01086, 0.003119, 0.06136), (0.01119, -0.0001812, 0.06387), (0.01195, -0.003223, 0.06628), (0.01213, -0.006329, 0.06834), (0.01283, -0.01043, 0.06683), (0.05981, 0.02979, 0.01972), (0.06203, 0.008078, 0.01818), (0.06208, 0.01655, 0.01618), (0.06073, -0.00152, 0.02217), (0.0656, 0.005848, 0.009866), (0.06553, 0.01483, 0.008691), (0.06051, -0.01273, 0.02064), (0.065, -0.003861, 0.01095), (0.06369, -0.01376, 0.01135), (0.06099, 0.0238, 0.01702), (0.06459, 0.02317, 0.009477), (0.06271, 0.03108, 0.01257), (0.05944, -0.02123, 0.01952), (0.06217, -0.0225, 0.01159), (0.04634, -0.03865, 0.03246), (0.04574, -0.04619, 0.03049), (0.05062, -0.03682, 0.0273), (0.05058, -0.04343, 0.02445), (0.05067, -0.02944, 0.02996), (0.05547, -0.02153, 0.02627), (0.05487, -0.04015, 0.01809), (0.0543, -0.03465, 0.02246), (0.05486, -0.02834, 0.02427), (0.05804, -0.02808, 0.01894), (0.06029, -0.02979, 0.01245), (0.05685, -0.03277, 0.01878), (0.058, -0.03567, 0.01501), (0.0105, -0.01072, 0.06304), (0.01112, -0.01093, 0.05984), (0.009852, -0.01198, 0.06626), (0.009176, -0.01014, 0.06491), (0.002685, -0.01791, 0.06348), (0.002497, -0.01574, 0.06794), (0.00233, -0.01658, 0.0655), (0.003866, -0.01407, 0.06693), (0.004764, -0.01663, 0.06239), (0.003972, -0.01517, 0.06465), (0.004255, -0.01239, 0.06582), (0.006228, -0.01443, 0.06178), (0.005172, -0.01335, 0.06356), (0.004204, -0.01091, 0.06438), (0.006491, -0.01265, 0.06064), (0.005284, -0.01152, 0.06241), (0.06664, 0.02364, 0.002766), (0.06499, 0.03205, 0.006058), (0.07055, 0.02511, -0.01508), (0.07237, 0.02627, -0.02376), (0.07209, 0.03775, -0.01869), (0.06928, 0.03559, -0.009586), (0.06254, 0.06093, 0.009759), (0.06572, 0.05384, 0.002992), (0.06789, 0.05807, -0.003983), (0.06433, 0.06457, 0.004219), (0.0605, 0.04731, 0.01651), (0.06343, 0.05121, 0.009342), (0.05943, 0.05757, 0.01733), (0.05692, 0.05359, 0.02279), (0.05063, 0.07342, 0.02553), (0.05694, 0.06811, 0.01824), (0.05904, 0.0728, 0.0121), (0.05275, 0.07878, 0.01936), (0.05185, 0.05832, 0.02948), (0.04547, 0.06233, 0.03566), (0.05451, 0.06335, 0.02399), (0.01999, 0.06753, 0.05019), (0.02956, 0.0669, 0.04654), (0.02454, 0.09131, 0.03754), (0.02314, 0.08337, 0.04349), (0.03388, 0.08134, 0.03904), (0.03564, 0.08826, 0.03283), (0.04367, -0.05596, 0.0283), (0.00995, 0.06735, 0.05227), (0.01164, 0.0841, 0.04648), (0.01234, 0.09296, 0.04075), (0.05893, -0.0408, 0.008915), (0.06213, -0.03263, 0.005252), (0.06045, -0.04461, 0.001262), (0.06342, -0.03627, -0.00314), (0.05551, -0.04584, 0.01366), (0.06791, 0.01387, 0.001743), (0.06933, 0.01441, -0.007073), (0.06874, 0.02386, -0.005324), (0.06768, 0.004252, 0.001134), (0.06943, 0.002497, -0.008412), (0.06681, -0.005904, 0.001403), (0.06822, -0.007412, -0.007285), (0.0268, -0.07333, 0.04018), (0.0267, -0.07755, 0.03682), (0.03194, -0.0737, 0.03231), (0.0317, -0.06906, 0.03621), (0.01591, -0.07969, 0.04805), (0.01567, -0.08346, 0.04365), (0.02165, -0.08074, 0.0404), (0.02178, -0.07684, 0.04419), (0.06798, 0.04547, -0.003993), (0.07046, 0.0479, -0.0112), (0.06303, 0.04081, 0.01053), (0.06546, 0.04165, 0.003529), (0.04295, 0.0779, 0.03271), (0.04495, 0.08407, 0.02655), (0.03793, 0.06497, 0.04166), (0.04812, 0.06798, 0.03083), (0.04046, 0.07154, 0.03761), (0.03707, -0.06376, 0.03233), (0.03766, -0.06908, 0.02745), (0.06406, -0.02444, 0.003171), (0.06538, -0.02717, -0.005796), (0.008456, -0.08497, 0.04597), (0.008586, -0.08115, 0.05083), (0.007992, -0.08694, 0.04097), (0.01483, -0.08577, 0.03869), (0.05048, -0.05049, 0.02097), (0.05012, -0.05748, 0.01582), (0.05616, -0.0517, 0.008409), (0.04425, -0.06273, 0.02189), (0.05218, -0.06378, -0.007391), (0.05518, -0.05734, 0.0008845), (0.04945, -0.06474, 0.008434), (0.04636, -0.06997, 0.001412), (0.04317, -0.0701, 0.01563), (0.04033, -0.07476, 0.00914), (0.0366, -0.07481, 0.02172), (0.03362, -0.07917, 0.01619), (0.03055, -0.07864, 0.02733), (0.02769, -0.08246, 0.02243), (0.02529, -0.08151, 0.03208), (0.02258, -0.08461, 0.02758), (0.02051, -0.08378, 0.03563), (0.01875, -0.08597, 0.03065), (0.01426, -0.08717, 0.03345), (0.007648, -0.08828, 0.03567), (0.0695, -0.009001, -0.01918), (0.06931, -0.01182, -0.02667), (0.07059, -0.001068, -0.02679), (0.07064, 0.00114, -0.01896), (-0.06943, 0.002497, -0.008412), (0.06752, 0.0335, -0.002368), (0.01078, 0.07592, 0.04992), (0.02163, 0.0758, 0.04759), (0.03185, 0.07454, 0.0433), (0.07112, 0.01295, -0.01791), (0.07162, 0.01303, -0.02716), (0.0, -0.08159, 0.05184), (-0.008586, -0.08115, 0.05083), (-0.01591, -0.07969, 0.04805), (-0.02178, -0.07684, 0.04419), (-0.0268, -0.07333, 0.04018), (-0.0317, -0.06906, 0.03621), (-0.03707, -0.06376, 0.03233), (-0.01567, -0.08346, 0.04365), (-0.008456, -0.08497, 0.04597), (-0.02165, -0.08074, 0.0404), (-0.0267, -0.07755, 0.03682), (0.06682, -0.0176, -0.007151), (0.06549, -0.01537, 0.002087), (0.0, -0.08738, 0.04164), (0.0, -0.08861, 0.03651), (0.0, -0.08553, 0.04668), (0.06025, -0.05001, -0.007398), (0.06375, -0.03986, -0.01337), (0.06606, -0.02865, -0.01658), (0.06774, -0.0198, -0.01852), (0.03186, 0.01913, 0.04071), (0.02794, 0.01941, 0.0401), (0.03574, 0.01921, 0.03993), (0.03889, 0.01964, 0.03855), (0.04137, 0.0203, 0.03687), (0.04309, 0.0212, 0.03521), (0.04386, 0.02173, 0.03443), (0.04458, 0.02216, 0.03375), (0.04477, 0.02276, 0.03286), (0.04444, 0.02337, 0.03425), (0.04374, 0.02394, 0.03546), (0.04289, 0.02457, 0.03662), (0.0412, 0.02575, 0.03822), (0.03844, 0.0272, 0.04005), (0.03509, 0.02822, 0.04159), (0.03124, 0.02867, 0.04203), (0.02749, 0.02839, 0.04114), (0.02448, 0.0272, 0.04011), (0.02209, 0.02552, 0.03859), (0.01897, 0.02315, 0.03735), (0.01634, 0.02085, 0.03631), (0.01891, 0.02038, 0.03686), (0.02145, 0.02021, 0.03778), (0.02454, 0.01978, 0.03896), (-0.04289, 0.02457, 0.03662), (-0.03509, 0.02822, 0.04159), (-0.02448, 0.0272, 0.04011), (-0.02209, 0.02552, 0.03859), (-0.01897, 0.02315, 0.03735), (-0.01634, 0.02085, 0.03631), (-0.01891, 0.02038, 0.03686), (0.009476, -0.01287, 0.05905), (0.02119, -0.04651, 0.04981), (0.06758, -0.02162, -0.0271), (0.06606, -0.02956, -0.02662), (0.06285, -0.04213, -0.02448), (0.0576, -0.05578, -0.01639)], [], [(0, 1, 2), (3, 0, 2), (3, 2, 4), (5, 3, 4), (6, 7, 8), (9, 6, 8), (9, 8, 10), (11, 9, 10), (12, 13, 14), (15, 12, 14), (16, 17, 18), (19, 16, 18), (19, 18, 20), (21, 19, 20), (22, 23, 24), (25, 22, 24), (26, 27, 28), (29, 26, 28), (27, 30, 31), (28, 27, 31), (32, 33, 34), (35, 32, 34), (36, 37, 38), (39, 36, 38), (40, 41, 42), (43, 40, 42), (43, 42, 44), (45, 43, 44), (46, 47, 48), (49, 46, 48), (50, 51, 52), (53, 50, 52), (14, 13, 54), (55, 14, 54), (56, 57, 58), (59, 56, 58), (57, 60, 61), (58, 57, 61), (60, 62, 63), (61, 60, 63), (63, 62, 64), (65, 63, 64), (46, 66, 67), (47, 46, 67), (68, 69, 67), (66, 68, 67), (47, 67, 70), (71, 47, 70), (69, 72, 70), (67, 69, 70), (72, 73, 74), (70, 72, 74), (70, 74, 75), (71, 70, 75), (73, 76, 77), (74, 73, 77), (76, 78, 79), (77, 76, 79), (37, 36, 80), (81, 37, 80), (82, 83, 84), (85, 82, 84), (85, 86, 87), (88, 85, 87), (89, 35, 34), (90, 89, 34), (83, 89, 90), (84, 83, 90), (85, 84, 91), (86, 85, 91), (84, 90, 92), (91, 84, 92), (90, 34, 93), (92, 90, 93), (94, 36, 39), (95, 94, 39), (86, 96, 97), (87, 86, 97), (98, 99, 100), (101, 98, 100), (102, 100, 103), (104, 102, 103), (100, 102, 105), (101, 100, 105), (106, 98, 101), (107, 106, 101), (108, 109, 110), (111, 108, 110), (109, 112, 113), (110, 109, 113), (112, 114, 115), (113, 112, 115), (114, 116, 117), (115, 114, 117), (30, 77, 79), (31, 30, 79), (30, 27, 118), (75, 30, 118), (77, 30, 75), (74, 77, 75), (47, 71, 119), (48, 47, 119), (102, 120, 121), (105, 102, 121), (102, 104, 122), (120, 102, 122), (123, 124, 125), (126, 123, 125), (127, 128, 129), (130, 127, 129), (131, 132, 133), (134, 131, 133), (131, 134, 135), (136, 131, 135), (136, 135, 137), (138, 136, 137), (138, 137, 139), (140, 138, 139), (140, 139, 141), (142, 140, 141), (142, 141, 143), (144, 142, 143), (145, 146, 147), (148, 145, 147), (149, 150, 151), (152, 149, 151), (152, 151, 153), (154, 152, 153), (155, 154, 153), (156, 155, 153), (157, 158, 154), (155, 157, 154), (159, 152, 154), (158, 159, 154), (160, 149, 152), (159, 160, 152), (161, 162, 145), (148, 161, 145), (163, 145, 162), (164, 163, 162), (138, 165, 166), (136, 138, 166), (136, 166, 167), (131, 136, 167), (167, 168, 132), (131, 167, 132), (169, 127, 130), (170, 169, 130), (161, 148, 149), (160, 161, 149), (148, 147, 150), (149, 148, 150), (96, 171, 172), (97, 96, 172), (173, 33, 32), (174, 173, 32), (175, 176, 177), (178, 175, 177), (20, 18, 179), (180, 20, 179), (18, 17, 181), (179, 18, 181), (15, 14, 182), (183, 15, 182), (182, 184, 185), (183, 182, 185), (14, 55, 186), (182, 14, 186), (186, 187, 184), (182, 186, 184), (10, 8, 188), (189, 10, 188), (8, 7, 190), (188, 8, 190), (4, 2, 191), (192, 4, 191), (2, 1, 193), (191, 2, 193), (194, 195, 196), (197, 194, 196), (195, 194, 198), (199, 195, 198), (200, 201, 202), (203, 200, 202), (45, 204, 205), (43, 45, 205), (43, 205, 206), (40, 43, 206), (71, 75, 118), (119, 71, 118), (27, 26, 207), (118, 27, 207), (208, 209, 210), (211, 208, 210), (176, 194, 197), (177, 176, 197), (23, 208, 211), (24, 23, 211), (133, 132, 130), (129, 133, 130), (132, 168, 170), (130, 132, 170), (212, 213, 163), (164, 212, 163), (214, 215, 216), (217, 214, 216), (218, 219, 214), (217, 218, 214), (144, 220, 221), (142, 144, 221), (142, 221, 222), (140, 142, 222), (140, 222, 165), (138, 140, 165), (128, 223, 224), (129, 128, 224), (25, 24, 224), (223, 25, 224), (129, 224, 225), (133, 129, 225), (24, 211, 225), (224, 24, 225), (133, 225, 226), (134, 133, 226), (211, 210, 226), (225, 211, 226), (134, 226, 227), (135, 134, 227), (210, 209, 26), (29, 210, 26), (227, 226, 210), (29, 227, 210), (135, 227, 228), (137, 135, 228), (227, 29, 28), (228, 227, 28), (137, 228, 229), (139, 137, 229), (228, 28, 31), (229, 228, 31), (229, 31, 79), (230, 229, 79), (139, 229, 230), (141, 139, 230), (141, 230, 231), (143, 141, 231), (230, 79, 78), (231, 230, 78), (215, 232, 233), (216, 215, 233), (213, 234, 235), (163, 213, 235), (236, 237, 88), (87, 236, 88), (145, 163, 235), (146, 145, 235), (146, 236, 238), (147, 146, 238), (236, 87, 97), (238, 236, 97), (147, 238, 239), (150, 147, 239), (238, 97, 172), (239, 238, 172), (172, 171, 94), (95, 172, 94), (150, 239, 240), (151, 150, 240), (239, 172, 95), (240, 239, 95), (151, 240, 241), (153, 151, 241), (95, 39, 241), (240, 95, 241), (153, 241, 242), (156, 153, 242), (241, 39, 38), (242, 241, 38), (209, 208, 243), (244, 209, 243), (208, 23, 245), (243, 208, 245), (23, 22, 246), (245, 23, 246), (209, 244, 207), (26, 209, 207), (119, 118, 207), (247, 119, 207), (48, 119, 247), (248, 48, 247), (48, 248, 249), (49, 48, 249), (49, 249, 250), (251, 49, 250), (248, 247, 252), (253, 248, 252), (207, 244, 254), (255, 207, 254), (252, 247, 207), (255, 252, 207), (256, 257, 258), (259, 256, 258), (260, 45, 44), (261, 260, 44), (262, 263, 264), (265, 262, 264), (261, 44, 266), (267, 261, 266), (263, 195, 199), (268, 263, 199), (265, 261, 267), (269, 265, 267), (253, 270, 249), (248, 253, 249), (260, 261, 265), (264, 260, 265), (45, 260, 271), (204, 45, 271), (263, 268, 272), (264, 263, 272), (271, 260, 264), (272, 271, 264), (203, 273, 274), (275, 203, 274), (273, 276, 53), (52, 273, 53), (202, 276, 273), (203, 202, 273), (277, 259, 278), (279, 277, 278), (177, 277, 279), (178, 177, 279), (280, 178, 279), (281, 280, 279), (259, 258, 282), (278, 259, 282), (244, 243, 283), (254, 244, 283), (270, 284, 250), (249, 270, 250), (44, 42, 285), (266, 44, 285), (42, 41, 286), (285, 42, 286), (190, 7, 287), (288, 190, 287), (287, 7, 6), (289, 287, 6), (290, 250, 284), (291, 290, 284), (292, 290, 291), (293, 292, 291), (288, 287, 4), (192, 288, 4), (243, 245, 294), (283, 243, 294), (246, 295, 294), (245, 246, 294), (263, 262, 196), (195, 263, 196), (265, 269, 296), (262, 265, 296), (177, 197, 297), (277, 177, 297), (277, 297, 256), (259, 277, 256), (256, 297, 298), (296, 256, 298), (196, 298, 297), (197, 196, 297), (256, 296, 269), (257, 256, 269), (296, 298, 196), (262, 296, 196), (4, 287, 289), (5, 4, 289), (12, 15, 299), (300, 12, 299), (301, 300, 299), (302, 301, 299), (100, 99, 303), (103, 100, 303), (299, 15, 183), (304, 299, 183), (183, 185, 305), (304, 183, 305), (185, 184, 306), (307, 185, 306), (126, 125, 308), (309, 126, 308), (124, 307, 306), (125, 124, 306), (122, 104, 310), (311, 122, 310), (123, 311, 310), (124, 123, 310), (104, 103, 312), (310, 104, 312), (310, 312, 307), (124, 310, 307), (307, 312, 305), (185, 307, 305), (181, 17, 302), (313, 181, 302), (302, 299, 304), (313, 302, 304), (103, 303, 305), (312, 103, 305), (302, 17, 16), (301, 302, 16), (33, 314, 93), (34, 33, 93), (173, 315, 314), (33, 173, 314), (316, 317, 318), (319, 316, 318), (320, 80, 321), (322, 320, 321), (320, 323, 81), (80, 320, 81), (320, 324, 325), (323, 320, 325), (319, 318, 325), (324, 319, 325), (324, 320, 322), (326, 324, 322), (96, 327, 328), (171, 96, 328), (327, 96, 86), (91, 327, 86), (91, 92, 329), (327, 91, 329), (92, 93, 330), (329, 92, 330), (315, 331, 332), (314, 315, 332), (314, 332, 330), (93, 314, 330), (327, 329, 333), (328, 327, 333), (329, 330, 334), (333, 329, 334), (330, 332, 335), (334, 330, 335), (332, 331, 336), (335, 332, 336), (171, 328, 321), (94, 171, 321), (36, 94, 321), (80, 36, 321), (328, 333, 322), (321, 328, 322), (322, 333, 334), (326, 322, 334), (324, 326, 337), (319, 324, 337), (334, 335, 337), (326, 334, 337), (319, 337, 338), (316, 319, 338), (335, 336, 338), (337, 335, 338), (55, 339, 340), (186, 55, 340), (340, 341, 187), (186, 340, 187), (342, 339, 55), (54, 342, 55), (343, 344, 10), (189, 343, 10), (1, 345, 346), (193, 1, 346), (347, 348, 339), (342, 347, 339), (346, 345, 349), (350, 346, 349), (340, 339, 348), (351, 340, 348), (51, 352, 353), (52, 51, 353), (203, 275, 354), (200, 203, 354), (52, 353, 274), (273, 52, 274), (354, 355, 356), (200, 354, 356), (114, 112, 357), (358, 114, 357), (112, 109, 359), (357, 112, 359), (355, 357, 359), (356, 355, 359), (200, 356, 360), (201, 200, 360), (109, 108, 361), (359, 109, 361), (356, 359, 361), (360, 356, 361), (350, 362, 363), (346, 350, 363), (193, 346, 363), (364, 193, 363), (191, 193, 364), (365, 191, 364), (192, 191, 365), (366, 192, 365), (192, 366, 367), (288, 192, 367), (190, 288, 367), (368, 190, 367), (188, 190, 368), (369, 188, 368), (189, 188, 369), (370, 189, 369), (189, 370, 371), (343, 189, 371), (363, 372, 373), (364, 363, 373), (364, 373, 374), (365, 364, 374), (365, 374, 292), (366, 365, 292), (292, 293, 367), (366, 292, 367), (286, 41, 369), (368, 286, 369), (375, 309, 308), (376, 375, 308), (51, 50, 377), (378, 51, 377), (379, 380, 378), (377, 379, 378), (51, 378, 381), (352, 51, 381), (184, 187, 382), (306, 184, 382), (383, 384, 385), (341, 383, 385), (381, 378, 380), (386, 381, 380), (125, 306, 382), (308, 125, 382), (341, 385, 387), (388, 341, 387), (389, 390, 391), (392, 389, 391), (385, 384, 393), (394, 385, 393), (382, 388, 376), (308, 382, 376), (385, 394, 395), (387, 385, 395), (390, 387, 395), (391, 390, 395), (345, 1, 0), (396, 345, 0), (397, 398, 362), (350, 397, 362), (398, 399, 400), (362, 398, 400), (400, 372, 363), (362, 400, 363), (214, 219, 220), (144, 214, 220), (144, 143, 215), (214, 144, 215), (143, 231, 232), (215, 143, 232), (231, 78, 401), (232, 231, 401), (76, 56, 401), (78, 76, 401), (57, 56, 76), (73, 57, 76), (60, 57, 73), (72, 60, 73), (62, 60, 72), (69, 62, 72), (64, 62, 69), (68, 64, 69), (218, 217, 213), (212, 218, 213), (217, 216, 234), (213, 217, 234), (216, 233, 402), (234, 216, 402), (403, 402, 233), (404, 403, 233), (82, 403, 404), (59, 82, 404), (59, 58, 83), (82, 59, 83), (58, 61, 89), (83, 58, 89), (61, 63, 35), (89, 61, 35), (63, 65, 32), (35, 63, 32), (65, 405, 174), (32, 65, 174), (106, 107, 406), (407, 106, 406), (408, 20, 180), (409, 408, 180), (349, 345, 396), (410, 349, 396), (411, 412, 349), (410, 411, 349), (350, 349, 412), (397, 350, 412), (20, 408, 413), (21, 20, 413), (10, 344, 414), (11, 10, 414), (187, 341, 388), (382, 187, 388), (375, 376, 390), (389, 375, 390), (376, 388, 387), (390, 376, 387), (386, 380, 384), (383, 386, 384), (379, 393, 384), (380, 379, 384), (293, 286, 368), (367, 293, 368), (293, 291, 285), (286, 293, 285), (291, 284, 266), (285, 291, 266), (267, 266, 284), (270, 267, 284), (269, 267, 270), (253, 269, 270), (253, 252, 257), (269, 253, 257), (252, 255, 258), (257, 252, 258), (255, 254, 282), (258, 255, 282), (254, 283, 415), (282, 254, 415), (278, 282, 415), (416, 278, 415), (279, 278, 416), (281, 279, 416), (371, 370, 40), (206, 371, 40), (41, 40, 370), (369, 41, 370), (250, 290, 417), (251, 250, 417), (374, 417, 290), (292, 374, 290), (49, 251, 418), (46, 49, 418), (46, 418, 419), (66, 46, 419), (419, 420, 68), (66, 419, 68), (65, 64, 421), (405, 65, 421), (68, 420, 421), (64, 68, 421), (374, 373, 422), (417, 374, 422), (251, 417, 423), (418, 251, 423), (373, 372, 424), (422, 373, 424), (419, 425, 426), (420, 419, 426), (418, 423, 425), (419, 418, 425), (423, 427, 428), (425, 423, 428), (422, 427, 423), (417, 422, 423), (424, 429, 427), (422, 424, 427), (407, 406, 430), (431, 407, 430), (398, 431, 430), (399, 398, 430), (432, 408, 409), (433, 432, 409), (397, 412, 432), (433, 397, 432), (432, 412, 411), (434, 432, 411), (408, 432, 434), (413, 408, 434), (435, 436, 414), (344, 435, 414), (347, 436, 435), (348, 347, 435), (351, 348, 435), (437, 351, 435), (435, 344, 343), (437, 435, 343), (351, 437, 438), (383, 351, 438), (438, 439, 386), (383, 438, 386), (343, 371, 438), (437, 343, 438), (440, 439, 206), (205, 440, 206), (371, 206, 439), (438, 371, 439), (205, 204, 441), (440, 205, 441), (439, 440, 381), (386, 439, 381), (442, 441, 204), (271, 442, 204), (381, 440, 441), (352, 381, 441), (441, 442, 353), (352, 441, 353), (443, 442, 271), (272, 443, 271), (272, 268, 444), (443, 272, 444), (353, 442, 443), (274, 353, 443), (268, 199, 445), (444, 268, 445), (274, 443, 444), (275, 274, 444), (199, 198, 446), (445, 199, 446), (444, 445, 354), (275, 444, 354), (176, 447, 198), (194, 176, 198), (446, 198, 447), (358, 446, 447), (445, 446, 355), (354, 445, 355), (357, 355, 446), (358, 357, 446), (101, 105, 448), (107, 101, 448), (430, 449, 450), (399, 430, 450), (450, 451, 400), (399, 450, 400), (400, 451, 424), (372, 400, 424), (452, 453, 450), (449, 452, 450), (451, 454, 429), (424, 451, 429), (453, 455, 451), (450, 453, 451), (455, 456, 454), (451, 455, 454), (448, 457, 406), (107, 448, 406), (458, 459, 457), (448, 458, 457), (406, 457, 449), (430, 406, 449), (449, 457, 459), (452, 449, 459), (105, 121, 458), (448, 105, 458), (456, 460, 461), (454, 456, 461), (420, 426, 462), (421, 420, 462), (421, 462, 463), (405, 421, 463), (463, 462, 464), (465, 463, 464), (428, 466, 426), (425, 428, 426), (426, 466, 464), (462, 426, 464), (454, 461, 467), (429, 454, 467), (429, 467, 428), (427, 429, 428), (464, 468, 469), (465, 464, 469), (461, 470, 471), (467, 461, 471), (460, 472, 470), (461, 460, 470), (469, 468, 473), (474, 469, 473), (464, 466, 471), (468, 464, 471), (468, 471, 470), (473, 468, 470), (428, 467, 471), (466, 428, 471), (474, 473, 470), (472, 474, 470), (178, 280, 475), (175, 178, 475), (175, 476, 447), (176, 175, 447), (358, 447, 476), (114, 358, 476), (114, 476, 477), (116, 114, 477), (175, 475, 477), (476, 175, 477), (295, 478, 479), (294, 295, 479), (111, 110, 480), (481, 111, 480), (480, 482, 483), (481, 480, 483), (483, 482, 479), (478, 483, 479), (110, 113, 484), (480, 110, 484), (294, 479, 485), (283, 294, 485), (479, 482, 486), (485, 479, 486), (480, 484, 486), (482, 480, 486), (113, 115, 487), (484, 113, 487), (283, 485, 488), (415, 283, 488), (485, 486, 489), (488, 485, 489), (484, 487, 489), (486, 484, 489), (115, 117, 490), (487, 115, 490), (415, 488, 491), (416, 415, 491), (488, 489, 492), (491, 488, 492), (487, 490, 492), (489, 487, 492), (458, 493, 494), (459, 458, 494), (493, 495, 496), (494, 493, 496), (497, 498, 499), (500, 497, 499), (501, 502, 503), (504, 501, 503), (505, 506, 507), (508, 505, 507), (120, 122, 506), (505, 120, 506), (509, 510, 511), (512, 509, 511), (123, 513, 514), (311, 123, 514), (504, 503, 510), (509, 504, 510), (506, 514, 515), (507, 506, 515), (516, 515, 514), (513, 516, 514), (122, 311, 514), (506, 122, 514), (309, 375, 517), (518, 309, 517), (518, 517, 519), (520, 518, 519), (521, 522, 523), (524, 521, 523), (405, 463, 525), (174, 405, 525), (389, 526, 517), (375, 389, 517), (523, 522, 527), (528, 523, 527), (392, 529, 526), (389, 392, 526), (526, 529, 530), (531, 526, 530), (517, 526, 531), (519, 517, 531), (532, 528, 527), (533, 532, 527), (534, 535, 474), (472, 534, 474), (536, 537, 538), (539, 536, 538), (536, 539, 540), (541, 536, 540), (469, 474, 535), (542, 469, 535), (543, 539, 538), (544, 543, 538), (545, 499, 498), (546, 545, 498), (499, 545, 547), (496, 499, 547), (494, 548, 452), (459, 494, 452), (548, 549, 453), (452, 548, 453), (550, 551, 552), (553, 550, 552), (455, 554, 555), (456, 455, 555), (550, 553, 556), (557, 550, 556), (549, 554, 455), (453, 549, 455), (558, 559, 560), (561, 558, 560), (561, 560, 562), (563, 561, 562), (564, 565, 563), (562, 564, 563), (497, 500, 566), (567, 497, 566), (121, 568, 493), (458, 121, 493), (501, 567, 566), (502, 501, 566), (508, 569, 568), (505, 508, 568), (568, 569, 495), (493, 568, 495), (120, 505, 568), (121, 120, 568), (570, 571, 521), (524, 570, 521), (309, 518, 572), (126, 309, 572), (511, 571, 570), (512, 511, 570), (513, 572, 573), (516, 513, 573), (520, 573, 572), (518, 520, 572), (123, 126, 572), (513, 123, 572), (574, 575, 559), (558, 574, 559), (558, 576, 577), (574, 558, 577), (578, 579, 575), (574, 578, 575), (580, 553, 552), (581, 580, 552), (555, 582, 460), (456, 555, 460), (536, 580, 581), (537, 536, 581), (536, 541, 583), (580, 536, 583), (553, 580, 583), (556, 553, 583), (472, 460, 582), (534, 472, 582), (584, 585, 565), (564, 584, 565), (586, 543, 544), (587, 586, 544), (469, 542, 588), (465, 469, 588), (578, 586, 587), (579, 578, 587), (578, 589, 590), (586, 578, 590), (543, 586, 590), (591, 543, 590), (463, 465, 588), (525, 463, 588), (592, 593, 551), (550, 592, 551), (545, 546, 593), (592, 545, 593), (594, 595, 13), (12, 594, 13), (596, 9, 11), (597, 596, 11), (596, 598, 6), (9, 596, 6), (598, 599, 289), (6, 598, 289), (600, 5, 289), (599, 600, 289), (601, 3, 5), (600, 601, 5), (601, 602, 0), (3, 601, 0), (602, 603, 396), (0, 602, 396), (603, 604, 410), (396, 603, 410), (604, 605, 411), (410, 604, 411), (605, 606, 434), (411, 605, 434), (607, 413, 434), (606, 607, 434), (608, 21, 413), (607, 608, 413), (609, 301, 16), (610, 609, 16), (611, 612, 613), (614, 611, 613), (615, 614, 613), (616, 615, 613), (617, 618, 619), (620, 617, 619), (621, 620, 619), (622, 621, 619), (623, 624, 625), (626, 623, 625), (627, 628, 629), (630, 627, 629), (629, 626, 625), (630, 629, 625), (631, 632, 633), (634, 631, 633), (635, 632, 631), (636, 635, 631), (637, 631, 634), (638, 637, 634), (639, 626, 629), (640, 639, 629), (641, 642, 22), (25, 641, 22), (643, 644, 645), (646, 643, 645), (647, 648, 644), (643, 647, 644), (649, 650, 651), (652, 649, 651), (38, 37, 653), (654, 38, 653), (655, 656, 657), (658, 655, 657), (659, 655, 658), (660, 659, 658), (661, 662, 663), (664, 661, 663), (665, 666, 50), (53, 665, 50), (667, 636, 631), (637, 667, 631), (668, 669, 670), (671, 668, 670), (672, 673, 669), (668, 672, 669), (674, 675, 673), (672, 674, 673), (676, 675, 674), (677, 676, 674), (678, 679, 663), (662, 678, 663), (678, 680, 681), (679, 678, 681), (682, 678, 662), (683, 682, 662), (682, 684, 680), (678, 682, 680), (685, 686, 684), (682, 685, 684), (687, 685, 682), (683, 687, 682), (688, 689, 686), (685, 688, 686), (690, 691, 689), (688, 690, 689), (692, 653, 37), (81, 692, 37), (693, 694, 695), (671, 693, 695), (696, 697, 695), (698, 696, 695), (649, 652, 699), (700, 649, 699), (700, 699, 697), (696, 700, 697), (701, 696, 698), (702, 701, 698), (703, 700, 696), (701, 703, 696), (704, 649, 700), (703, 704, 700), (654, 653, 705), (706, 654, 705), (707, 708, 702), (709, 707, 702), (710, 711, 712), (713, 710, 712), (714, 710, 715), (716, 714, 715), (717, 715, 710), (713, 717, 710), (713, 712, 718), (719, 713, 718), (720, 721, 108), (111, 720, 108), (722, 723, 721), (720, 722, 721), (724, 725, 723), (722, 724, 723), (726, 727, 725), (724, 726, 725), (728, 729, 635), (636, 728, 635), (690, 688, 648), (647, 690, 648), (730, 644, 648), (687, 730, 648), (687, 648, 688), (685, 687, 688), (731, 683, 662), (661, 731, 662), (732, 733, 715), (717, 732, 715), (734, 716, 715), (733, 734, 715), (735, 736, 737), (738, 735, 737), (739, 128, 127), (740, 739, 127), (741, 742, 743), (744, 741, 743), (745, 744, 743), (746, 745, 743), (747, 745, 746), (748, 747, 746), (749, 747, 748), (750, 749, 748), (751, 749, 750), (752, 751, 750), (753, 751, 752), (754, 753, 752), (755, 756, 757), (758, 755, 757), (759, 757, 756), (760, 759, 756), (761, 762, 763), (764, 761, 763), (765, 761, 764), (766, 765, 764), (765, 766, 155), (156, 765, 155), (766, 767, 157), (155, 766, 157), (766, 764, 768), (767, 766, 768), (764, 763, 769), (768, 764, 769), (756, 770, 771), (760, 756, 771), (772, 773, 748), (746, 772, 748), (774, 772, 746), (743, 774, 746), (742, 775, 774), (743, 742, 774), (740, 127, 169), (776, 740, 169), (763, 760, 771), (769, 763, 771), (762, 759, 760), (763, 762, 760), (777, 778, 708), (707, 777, 708), (651, 650, 779), (780, 651, 779), (781, 782, 783), (784, 781, 783), (640, 718, 712), (639, 640, 712), (785, 639, 712), (711, 785, 712), (785, 623, 626), (639, 785, 626), (786, 637, 638), (787, 786, 638), (788, 667, 637), (786, 788, 637), (789, 614, 615), (790, 789, 615), (791, 789, 790), (792, 791, 790), (793, 611, 614), (789, 793, 614), (794, 793, 789), (791, 794, 789), (795, 620, 621), (796, 795, 621), (797, 795, 796), (798, 797, 796), (799, 617, 620), (795, 799, 620), (800, 799, 795), (797, 800, 795), (801, 802, 617), (799, 801, 617), (803, 804, 805), (806, 803, 805), (807, 805, 804), (808, 807, 804), (202, 201, 809), (810, 202, 809), (811, 812, 660), (658, 811, 660), (813, 811, 658), (657, 813, 658), (730, 687, 683), (731, 730, 683), (814, 645, 644), (730, 814, 644), (815, 816, 817), (818, 815, 817), (806, 805, 782), (781, 806, 782), (818, 817, 642), (641, 818, 642), (740, 742, 741), (739, 740, 741), (776, 775, 742), (740, 776, 742), (755, 819, 820), (821, 755, 820), (822, 819, 755), (758, 822, 755), (823, 824, 825), (826, 823, 825), (825, 827, 828), (826, 825, 828), (829, 830, 754), (752, 829, 754), (831, 829, 752), (750, 831, 752), (773, 831, 750), (748, 773, 750), (832, 223, 128), (739, 832, 128), (832, 641, 25), (223, 832, 25), (833, 832, 739), (741, 833, 739), (833, 818, 641), (832, 833, 641), (834, 833, 741), (744, 834, 741), (834, 815, 818), (833, 834, 818), (835, 834, 744), (745, 835, 744), (645, 816, 815), (646, 645, 815), (815, 834, 835), (646, 815, 835), (836, 835, 745), (747, 836, 745), (643, 646, 835), (836, 643, 835), (837, 836, 747), (749, 837, 747), (647, 643, 836), (837, 647, 836), (690, 647, 837), (838, 690, 837), (838, 837, 749), (751, 838, 749), (839, 838, 751), (753, 839, 751), (691, 690, 838), (839, 691, 838), (840, 841, 824), (823, 840, 824), (693, 671, 670), (842, 693, 670), (693, 842, 841), (840, 693, 841), (843, 844, 822), (758, 843, 822), (840, 844, 694), (693, 840, 694), (845, 843, 758), (757, 845, 758), (846, 845, 757), (759, 846, 757), (707, 709, 845), (846, 707, 845), (847, 846, 759), (762, 847, 759), (777, 707, 846), (847, 777, 846), (705, 778, 777), (706, 705, 777), (848, 847, 762), (761, 848, 762), (706, 777, 847), (848, 706, 847), (849, 848, 761), (765, 849, 761), (849, 654, 706), (848, 849, 706), (242, 849, 765), (156, 242, 765), (38, 654, 849), (242, 38, 849), (850, 817, 816), (851, 850, 816), (852, 642, 817), (850, 852, 817), (246, 22, 642), (852, 246, 642), (814, 851, 816), (645, 814, 816), (814, 730, 731), (853, 814, 731), (853, 731, 661), (854, 853, 661), (855, 854, 661), (664, 855, 661), (856, 855, 664), (857, 856, 664), (858, 853, 854), (859, 858, 854), (860, 851, 814), (861, 860, 814), (814, 853, 858), (861, 814, 858), (862, 863, 864), (865, 862, 864), (659, 660, 866), (867, 659, 866), (868, 869, 870), (871, 868, 870), (872, 659, 867), (873, 872, 867), (808, 804, 869), (874, 808, 869), (873, 867, 871), (875, 873, 871), (855, 876, 859), (854, 855, 859), (871, 867, 866), (868, 871, 866), (877, 866, 660), (812, 877, 660), (878, 874, 869), (868, 878, 869), (868, 866, 877), (878, 868, 877), (879, 880, 810), (881, 879, 810), (53, 276, 880), (665, 53, 880), (880, 276, 202), (810, 880, 202), (882, 865, 883), (884, 882, 883), (884, 883, 781), (784, 884, 781), (885, 862, 865), (882, 885, 865), (886, 850, 851), (860, 886, 851), (856, 887, 876), (855, 856, 876), (888, 655, 659), (872, 888, 659), (889, 656, 655), (888, 889, 655), (890, 891, 793), (794, 890, 793), (892, 612, 611), (893, 892, 611), (887, 856, 894), (895, 887, 894), (895, 894, 896), (897, 895, 896), (890, 798, 796), (891, 890, 796), (622, 892, 893), (621, 622, 893), (898, 852, 850), (886, 898, 850), (898, 295, 246), (852, 898, 246), (803, 870, 869), (804, 803, 869), (899, 875, 871), (870, 899, 871), (900, 806, 781), (883, 900, 781), (864, 900, 883), (865, 864, 883), (901, 900, 864), (899, 901, 864), (900, 901, 803), (806, 900, 803), (875, 899, 864), (863, 875, 864), (803, 901, 899), (870, 803, 899), (902, 903, 904), (905, 902, 904), (902, 634, 633), (903, 902, 633), (906, 785, 711), (907, 906, 711), (907, 711, 710), (714, 907, 710), (908, 902, 905), (906, 908, 905), (908, 638, 634), (902, 908, 634), (909, 787, 638), (908, 909, 638), (910, 786, 787), (911, 910, 787), (912, 735, 738), (913, 912, 738), (910, 911, 736), (735, 910, 736), (914, 716, 734), (915, 914, 734), (914, 915, 737), (736, 914, 737), (916, 714, 716), (914, 916, 716), (911, 916, 914), (736, 911, 914), (909, 916, 911), (787, 909, 911), (906, 907, 909), (908, 906, 909), (909, 907, 714), (916, 909, 714), (904, 624, 623), (905, 904, 623), (704, 917, 650), (649, 704, 650), (917, 918, 779), (650, 917, 779), (318, 317, 919), (920, 318, 919), (921, 692, 922), (923, 921, 922), (81, 323, 922), (692, 81, 922), (325, 924, 922), (323, 325, 922), (325, 318, 920), (924, 325, 920), (923, 922, 924), (925, 923, 924), (926, 927, 708), (778, 926, 708), (702, 708, 927), (701, 702, 927), (928, 703, 701), (927, 928, 701), (929, 704, 703), (928, 929, 703), (930, 931, 918), (917, 930, 918), (929, 930, 917), (704, 929, 917), (932, 928, 927), (926, 932, 927), (933, 929, 928), (932, 933, 928), (934, 930, 929), (933, 934, 929), (935, 931, 930), (934, 935, 930), (921, 926, 778), (705, 921, 778), (921, 705, 653), (692, 921, 653), (923, 932, 926), (921, 923, 926), (933, 932, 923), (925, 933, 923), (936, 925, 924), (920, 936, 924), (936, 934, 933), (925, 936, 933), (937, 936, 920), (919, 937, 920), (937, 935, 934), (936, 937, 934), (938, 728, 636), (667, 938, 636), (939, 938, 667), (788, 939, 667), (940, 941, 615), (616, 940, 615), (942, 792, 790), (943, 942, 790), (944, 801, 799), (800, 944, 799), (945, 618, 617), (802, 945, 617), (946, 947, 729), (728, 946, 729), (948, 938, 939), (949, 948, 939), (950, 951, 801), (944, 950, 801), (952, 640, 629), (628, 952, 629), (945, 802, 953), (954, 945, 953), (955, 956, 666), (665, 955, 666), (957, 881, 810), (809, 957, 810), (879, 955, 665), (880, 879, 665), (958, 959, 957), (809, 958, 957), (960, 723, 725), (961, 960, 725), (962, 721, 723), (960, 962, 723), (962, 960, 959), (958, 962, 959), (360, 958, 809), (201, 360, 809), (361, 108, 721), (962, 361, 721), (361, 962, 958), (360, 361, 958), (963, 964, 944), (800, 963, 944), (965, 963, 800), (797, 965, 800), (896, 965, 797), (798, 896, 797), (890, 897, 896), (798, 890, 896), (791, 656, 889), (794, 791, 889), (912, 913, 966), (967, 912, 966), (377, 50, 666), (968, 377, 666), (968, 969, 379), (377, 968, 379), (970, 968, 666), (956, 970, 666), (971, 788, 786), (910, 971, 786), (972, 973, 949), (939, 972, 949), (969, 968, 970), (974, 969, 970), (971, 910, 735), (912, 971, 735), (975, 972, 939), (976, 975, 939), (391, 977, 978), (392, 391, 978), (393, 973, 972), (394, 393, 972), (967, 976, 971), (912, 967, 971), (395, 394, 972), (975, 395, 972), (395, 975, 977), (391, 395, 977), (979, 980, 951), (950, 979, 951), (981, 982, 979), (950, 981, 979), (944, 964, 981), (950, 944, 981), (830, 827, 825), (754, 830, 825), (824, 753, 754), (825, 824, 754), (841, 839, 753), (824, 841, 753), (842, 691, 839), (841, 842, 839), (842, 670, 689), (691, 842, 689), (689, 670, 669), (686, 689, 669), (686, 669, 673), (684, 686, 673), (684, 673, 675), (680, 684, 675), (680, 675, 676), (681, 680, 676), (819, 826, 828), (820, 819, 828), (822, 823, 826), (819, 822, 826), (844, 840, 823), (822, 844, 823), (697, 668, 671), (695, 697, 671), (699, 672, 668), (697, 699, 668), (652, 674, 672), (699, 652, 672), (651, 677, 674), (652, 651, 674), (780, 983, 677), (651, 780, 677), (984, 719, 718), (985, 984, 718), (952, 985, 718), (640, 952, 718), (986, 987, 954), (953, 986, 954), (976, 939, 788), (971, 976, 788), (977, 967, 966), (978, 977, 966), (975, 976, 967), (977, 975, 967), (973, 969, 974), (949, 973, 974), (973, 393, 379), (969, 973, 379), (794, 889, 897), (890, 794, 897), (888, 895, 897), (889, 888, 897), (872, 887, 895), (888, 872, 895), (887, 872, 873), (876, 887, 873), (876, 873, 875), (859, 876, 875), (863, 858, 859), (875, 863, 859), (862, 861, 858), (863, 862, 858), (885, 860, 861), (862, 885, 861), (988, 886, 860), (885, 988, 860), (988, 885, 882), (989, 988, 882), (657, 792, 942), (813, 657, 942), (792, 657, 656), (791, 792, 656), (990, 894, 856), (857, 990, 856), (894, 990, 965), (896, 894, 965), (991, 857, 664), (663, 991, 664), (992, 991, 663), (679, 992, 663), (681, 993, 992), (679, 681, 992), (994, 676, 677), (983, 994, 677), (994, 993, 681), (676, 994, 681), (995, 963, 965), (990, 995, 965), (996, 990, 857), (991, 996, 857), (997, 964, 963), (995, 997, 963), (998, 999, 992), (993, 998, 992), (999, 996, 991), (992, 999, 991), (1000, 1001, 996), (999, 1000, 996), (996, 1001, 995), (990, 996, 995), (1001, 1002, 997), (995, 1001, 997), (1003, 984, 985), (1004, 1003, 985), (1005, 1004, 985), (952, 1005, 985), (1003, 1004, 979), (982, 1003, 979), (1005, 980, 979), (1004, 1005, 979), (1005, 952, 628), (1006, 1005, 628), (1007, 987, 986), (1006, 1007, 986), (1007, 1006, 628), (627, 1007, 628), (1008, 1009, 947), (946, 1008, 947), (940, 1009, 1008), (941, 940, 1008), (1010, 943, 941), (1008, 1010, 941), (1011, 1010, 948), (949, 1011, 948), (1011, 942, 943), (1010, 1011, 943), (974, 1012, 1011), (949, 974, 1011), (813, 1012, 1013), (811, 813, 1013), (1012, 813, 942), (1011, 1012, 942), (1014, 812, 811), (1013, 1014, 811), (970, 1013, 1012), (974, 970, 1012), (812, 1014, 1015), (877, 812, 1015), (1014, 1013, 970), (956, 1014, 970), (955, 1015, 1014), (956, 955, 1014), (877, 1015, 1016), (878, 877, 1016), (1017, 874, 878), (1016, 1017, 878), (1016, 1015, 955), (879, 1016, 955), (1018, 808, 874), (1017, 1018, 874), (1017, 1016, 879), (881, 1017, 879), (1019, 807, 808), (1018, 1019, 808), (957, 1018, 1017), (881, 957, 1017), (807, 1020, 782), (805, 807, 782), (1020, 807, 1019), (961, 1020, 1019), (959, 1019, 1018), (957, 959, 1018), (1019, 959, 960), (961, 1019, 960), (1021, 717, 713), (719, 1021, 713), (1022, 1023, 1003), (982, 1022, 1003), (981, 1024, 1022), (982, 981, 1022), (997, 1024, 981), (964, 997, 981), (1022, 1025, 1026), (1023, 1022, 1026), (1002, 1027, 1024), (997, 1002, 1024), (1024, 1028, 1025), (1022, 1024, 1025), (1027, 1029, 1028), (1024, 1027, 1028), (984, 1030, 1021), (719, 984, 1021), (1030, 1031, 1032), (1021, 1030, 1032), (1023, 1030, 984), (1003, 1023, 984), (1030, 1023, 1026), (1031, 1030, 1026), (1032, 732, 717), (1021, 1032, 717), (1033, 1034, 1029), (1027, 1033, 1029), (1035, 998, 993), (994, 1035, 993), (1036, 1035, 994), (983, 1036, 994), (1037, 1035, 1036), (1038, 1037, 1036), (998, 1039, 1000), (999, 998, 1000), (1037, 1039, 998), (1035, 1037, 998), (1040, 1033, 1027), (1002, 1040, 1027), (1000, 1040, 1002), (1001, 1000, 1002), (1041, 1042, 1037), (1038, 1041, 1037), (1043, 1044, 1033), (1040, 1043, 1033), (1044, 1045, 1034), (1033, 1044, 1034), (1046, 1042, 1041), (1047, 1046, 1041), (1043, 1039, 1037), (1042, 1043, 1037), (1044, 1043, 1042), (1046, 1044, 1042), (1043, 1040, 1000), (1039, 1043, 1000), (1044, 1046, 1047), (1045, 1044, 1047), (1048, 1049, 784), (783, 1048, 784), (1020, 1050, 783), (782, 1020, 783), (1050, 1020, 961), (725, 1050, 961), (1051, 1050, 725), (727, 1051, 725), (1051, 1048, 783), (1050, 1051, 783), (1052, 478, 295), (898, 1052, 295), (1053, 720, 111), (481, 1053, 111), (483, 1054, 1053), (481, 483, 1053), (1052, 1054, 483), (478, 1052, 483), (1055, 722, 720), (1053, 1055, 720), (1056, 1052, 898), (886, 1056, 898), (1057, 1054, 1052), (1056, 1057, 1052), (1057, 1055, 1053), (1054, 1057, 1053), (1058, 724, 722), (1055, 1058, 722), (1059, 1056, 886), (988, 1059, 886), (1060, 1057, 1056), (1059, 1060, 1056), (1060, 1058, 1055), (1057, 1060, 1055), (1061, 726, 724), (1058, 1061, 724), (1062, 1059, 988), (989, 1062, 988), (1063, 1060, 1059), (1062, 1063, 1059), (1063, 1061, 1058), (1060, 1063, 1058), (1031, 1064, 1065), (1032, 1031, 1065), (1066, 1067, 1068), (1069, 1066, 1068), (1070, 1071, 1072), (1073, 1070, 1072), (1074, 1075, 1076), (1077, 1074, 1076), (1077, 734, 733), (1074, 1077, 733), (1078, 1079, 1080), (1081, 1078, 1080), (915, 1082, 1083), (737, 915, 1083), (1079, 1070, 1073), (1080, 1079, 1073), (1082, 1077, 1076), (1084, 1082, 1076), (1082, 915, 734), (1077, 1082, 734), (1085, 966, 913), (1086, 1085, 913), (1087, 1088, 1089), (1090, 1087, 1089), (1091, 1036, 983), (780, 1091, 983), (966, 1085, 1092), (978, 966, 1092), (1093, 1088, 1087), (1094, 1093, 1087), (978, 1092, 529), (392, 978, 529), (1093, 1094, 532), (533, 1093, 532), (1047, 1095, 1096), (1045, 1047, 1096), (1095, 1097, 1098), (1096, 1095, 1098), (1095, 1047, 1041), (1099, 1095, 1041), (1100, 1101, 1102), (1064, 1100, 1102), (1103, 1104, 1101), (1100, 1103, 1101), (1103, 1105, 1106), (1104, 1103, 1106), (1107, 1108, 1109), (1110, 1107, 1109), (1111, 1112, 1113), (1114, 1111, 1113), (1115, 1069, 1068), (1116, 1115, 1068), (1032, 1065, 1117), (732, 1032, 1117), (1115, 1116, 1072), (1071, 1115, 1072), (1074, 1117, 1118), (1075, 1074, 1118), (732, 1117, 1074), (733, 732, 1074), (1089, 1119, 1120), (1090, 1089, 1120), (738, 1121, 1086), (913, 738, 1086), (1120, 1119, 1078), (1081, 1120, 1078), (1121, 1083, 1122), (1123, 1121, 1122), (1121, 738, 737), (1083, 1121, 737), (1124, 1110, 1109), (1125, 1124, 1109), (1126, 1096, 1098), (1127, 1126, 1098), (1128, 1112, 1111), (1129, 1128, 1111), (1130, 1131, 1112), (1128, 1130, 1112), (1099, 1132, 1133), (1134, 1099, 1133), (1132, 1099, 1041), (1038, 1132, 1041), (1133, 1132, 1091), (1135, 1133, 1091), (1132, 1038, 1036), (1091, 1132, 1036), (1136, 1137, 1138), (1139, 1136, 1138), (1140, 1141, 1139), (1138, 1140, 1139), (1142, 1143, 1141), (1140, 1142, 1141), (1144, 1145, 1143), (1142, 1144, 1143), (1146, 1147, 1145), (1144, 1146, 1145), (1146, 1148, 1149), (1147, 1146, 1149), (1149, 1148, 1131), (1150, 1149, 1131), (1150, 1131, 1130), (1151, 1150, 1130), (1152, 1153, 1154), (1155, 1152, 1154), (577, 589, 578), (574, 577, 578), (540, 539, 543), (591, 540, 543), (1114, 1113, 1108), (1107, 1114, 1108), (1099, 1134, 1097), (1095, 1099, 1097), (525, 588, 590), (589, 525, 590), (542, 591, 590), (588, 542, 590), (591, 542, 535), (540, 591, 535), (540, 535, 534), (541, 540, 534), (534, 582, 583), (541, 534, 583), (555, 556, 583), (582, 555, 583), (554, 557, 556), (555, 554, 556), (549, 1156, 557), (554, 549, 557), (1118, 1157, 1069), (1115, 1118, 1069), (495, 500, 499), (496, 495, 499), (500, 495, 569), (566, 500, 569), (508, 502, 566), (569, 508, 566), (502, 508, 507), (503, 502, 507), (503, 507, 515), (510, 503, 515), (510, 515, 516), (511, 510, 516), (516, 573, 571), (511, 516, 571), (571, 573, 520), (521, 571, 520), (520, 519, 522), (521, 520, 522), (522, 519, 531), (527, 522, 531), (531, 530, 533), (527, 531, 533), (1158, 1159, 1088), (1093, 1158, 1088), (1123, 1119, 1089), (1160, 1123, 1089), (1123, 1122, 1078), (1119, 1123, 1078), (1084, 1079, 1078), (1122, 1084, 1078), (1084, 1076, 1070), (1079, 1084, 1070), (1075, 1071, 1070), (1076, 1075, 1070), (1118, 1115, 1071), (1075, 1118, 1071), (1101, 1161, 1066), (1102, 1101, 1066), (1161, 1162, 1067), (1066, 1161, 1067), (1155, 1154, 1162), (1161, 1155, 1162), (557, 1156, 592), (550, 557, 592), (547, 545, 592), (1156, 547, 592), (1124, 1091, 780), (779, 1124, 780), (918, 1110, 1124), (779, 918, 1124), (931, 1107, 1110), (918, 931, 1110), (935, 1114, 1107), (931, 935, 1107), (937, 1111, 1114), (935, 937, 1114), (919, 1129, 1111), (937, 919, 1111), (317, 1163, 1129), (919, 317, 1129), (316, 1164, 1163), (317, 316, 1163), (338, 1165, 1164), (316, 338, 1164), (336, 1166, 1165), (338, 336, 1165), (331, 1167, 1166), (336, 331, 1166), (315, 1168, 1167), (331, 315, 1167), (173, 1169, 1168), (315, 173, 1168), (174, 525, 1169), (173, 174, 1169), (1165, 1170, 1171), (1164, 1165, 1171), (1166, 1172, 1170), (1165, 1166, 1170), (1167, 1173, 1172), (1166, 1167, 1172), (1167, 1168, 576), (1173, 1167, 576), (1168, 1169, 577), (576, 1168, 577), (525, 589, 577), (1169, 525, 577), (1170, 565, 585), (1171, 1170, 585), (1172, 563, 565), (1170, 1172, 565), (1173, 561, 563), (1172, 1173, 563), (576, 558, 561), (1173, 576, 561), (1104, 1155, 1161), (1101, 1104, 1161), (1106, 1152, 1155), (1104, 1106, 1155), (1091, 1124, 1125), (1135, 1091, 1125), (1069, 1157, 1102), (1066, 1069, 1102), (1088, 1159, 1160), (1089, 1088, 1160), (533, 530, 1158), (1093, 533, 1158), (548, 547, 1156), (549, 548, 1156), (548, 494, 496), (547, 548, 496), (1127, 1174, 1175), (1126, 1127, 1175), (1174, 1106, 1105), (1175, 1174, 1105), (1157, 1065, 1064), (1102, 1157, 1064), (1118, 1117, 1065), (1157, 1118, 1065), (1122, 1083, 1082), (1084, 1122, 1082), (1123, 1160, 1086), (1121, 1123, 1086), (1159, 1085, 1086), (1160, 1159, 1086), (1158, 1092, 1085), (1159, 1158, 1085), (530, 529, 1092), (1158, 530, 1092), (1096, 1126, 1034), (1045, 1096, 1034), (1126, 1175, 1029), (1034, 1126, 1029), (1175, 1105, 1028), (1029, 1175, 1028), (1105, 1103, 1025), (1028, 1105, 1025), (1100, 1026, 1025), (1103, 1100, 1025), (1064, 1031, 1026), (1100, 1064, 1026), (1176, 1177, 1151), (1130, 1176, 1151), (585, 584, 1177), (1176, 585, 1177), (1178, 1176, 1130), (1128, 1178, 1130), (1171, 585, 1176), (1178, 1171, 1176), (1163, 1178, 1128), (1129, 1163, 1128), (1164, 1171, 1178), (1163, 1164, 1178), (1131, 1148, 1113), (1112, 1131, 1113), (1148, 1146, 1108), (1113, 1148, 1108), (1144, 1109, 1108), (1146, 1144, 1108), (1142, 1125, 1109), (1144, 1142, 1109), (1125, 1142, 1140), (1135, 1125, 1140), (1138, 1133, 1135), (1140, 1138, 1135), (1138, 1137, 1134), (1133, 1138, 1134), (1179, 1097, 1134), (1137, 1179, 1134), (1180, 1098, 1097), (1179, 1180, 1097), (1181, 1127, 1098), (1180, 1181, 1098), (1181, 1182, 1174), (1127, 1181, 1174), (1182, 1152, 1106), (1174, 1182, 1106), (612, 892, 1183), (1184, 612, 1183), (892, 622, 1185), (1183, 892, 1185), (622, 619, 1186), (1185, 622, 1186), (619, 618, 1187), (1186, 619, 1187), (618, 945, 1188), (1187, 618, 1188), (945, 954, 1189), (1188, 945, 1189), (987, 1190, 1189), (954, 987, 1189), (1007, 1191, 1190), (987, 1007, 1190), (1007, 627, 1192), (1191, 1007, 1192), (627, 630, 1193), (1192, 627, 1193), (630, 625, 1194), (1193, 630, 1194), (624, 1195, 1194), (625, 624, 1194), (624, 904, 1196), (1195, 624, 1196), (903, 1197, 1196), (904, 903, 1196), (903, 633, 1198), (1197, 903, 1198), (633, 632, 1199), (1198, 633, 1199), (635, 1200, 1199), (632, 635, 1199), (729, 1201, 1200), (635, 729, 1200), (947, 1202, 1201), (729, 947, 1201), (1009, 1203, 1202), (947, 1009, 1202), (1009, 940, 1204), (1203, 1009, 1204), (940, 616, 1205), (1204, 940, 1205), (616, 613, 1206), (1205, 616, 1206), (613, 612, 1184), (1206, 613, 1184), (1006, 986, 980), (1005, 1006, 980), (986, 953, 951), (980, 986, 951), (953, 802, 801), (951, 953, 801), (621, 893, 891), (796, 621, 891), (893, 611, 793), (891, 893, 793), (941, 943, 790), (615, 941, 790), (1008, 946, 948), (1010, 1008, 948), (946, 728, 938), (948, 946, 938), (905, 623, 785), (906, 905, 785), (106, 407, 409), (180, 106, 409), (407, 431, 433), (409, 407, 433), (431, 398, 397), (433, 431, 397), (383, 341, 340), (351, 383, 340), (305, 303, 313), (304, 305, 313), (303, 99, 181), (313, 303, 181), (99, 98, 179), (181, 99, 179), (98, 106, 180), (179, 98, 180), (1207, 19, 21), (608, 1207, 21), (1207, 610, 16), (19, 1207, 16), (609, 1208, 300), (301, 609, 300), (594, 12, 300), (1208, 594, 300), (595, 1209, 54), (13, 595, 54), (1209, 1210, 342), (54, 1209, 342), (1210, 1211, 347), (342, 1210, 347), (1211, 1212, 436), (347, 1211, 436), (1213, 414, 436), (1212, 1213, 436), (597, 11, 414), (1213, 597, 414), (989, 882, 884), (1214, 989, 884), (884, 784, 1049), (1214, 884, 1049), (475, 492, 490), (477, 475, 490), (726, 1061, 1051), (727, 726, 1051), (116, 477, 490), (117, 116, 490), (416, 491, 280), (281, 416, 280), (491, 492, 475), (280, 491, 475), (1062, 1049, 1048), (1063, 1062, 1048), (1061, 1063, 1048), (1051, 1061, 1048), (1214, 1049, 1062), (989, 1214, 1062), (843, 1215, 694), (844, 843, 694), (1215, 698, 695), (694, 1215, 695), (709, 1215, 843), (845, 709, 843), (709, 702, 698), (1215, 709, 698), (232, 401, 404), (233, 232, 404), (56, 59, 404), (401, 56, 404), (403, 88, 237), (402, 403, 237), (82, 85, 88), (403, 82, 88), (1153, 1152, 1182), (1216, 1153, 1182), (1216, 1182, 1181), (1217, 1216, 1181), (1180, 1218, 1217), (1181, 1180, 1217), (1218, 1180, 1179), (1219, 1218, 1179), (1219, 1179, 1137), (1136, 1219, 1137), (770, 756, 755), (821, 770, 755), (234, 402, 237), (235, 234, 237), (235, 237, 236), (146, 235, 236)])
me_neutral.polygons.foreach_set('use_smooth', [True] * 2304)
me_neutral.materials.append(mat_default_obj_052)
me_neutral.use_remesh_fix_poles = True
me_neutral.use_remesh_preserve_attributes = False
me_neutral.update()

# ---- objects
ob_neutral = bpy.data.objects.new('Neutral', me_neutral)

# ---- transforms, parenting, visibility, modifiers, constraints
ob_neutral.location = (0.0, 0.0, 0.0)
ob_neutral.rotation_euler = (1.571, -0.0, 0.0)

# ---- collection membership
col_collection.objects.link(ob_neutral)

# ---- scene / render settings (as saved in the file)
scene.frame_start = 1; scene.frame_end = 250; scene.frame_set(1)
scene.render.engine = 'BLENDER_EEVEE_NEXT'
scene.cycles.sampling_pattern = 'TABULATED_SOBOL'
scene.cycles.use_light_tree = False
scene.view_settings.view_transform = 'Filmic'
bpy.context.view_layer.update()

# ---- added for rendering (the .blend has no active camera and no usable light): camera, sun
cam_auto = bpy.data.cameras.new('AutoCamera')
cam_auto.lens = 50.0
cam_auto.sensor_width = 36.0
cam_auto.clip_end = 1000.0
ob_auto_camera = bpy.data.objects.new('AutoCamera', cam_auto)
scene.collection.objects.link(ob_auto_camera)
ob_auto_camera.location = (0.236279, -0.309134, 0.191427)
ob_auto_camera.rotation_euler = (1.09748, -7.21219e-08, 0.694738)
scene.camera = ob_auto_camera
light_auto_sun = bpy.data.lights.new('AutoSun', 'SUN')
light_auto_sun.energy = 3.0
light_auto_sun.angle = 0.0523599
ob_auto_sun = bpy.data.objects.new('AutoSun', light_auto_sun)
scene.collection.objects.link(ob_auto_sun)
ob_auto_sun.rotation_euler = (0.872665, 0.174533, 0.523599)
bpy.context.view_layer.update()
